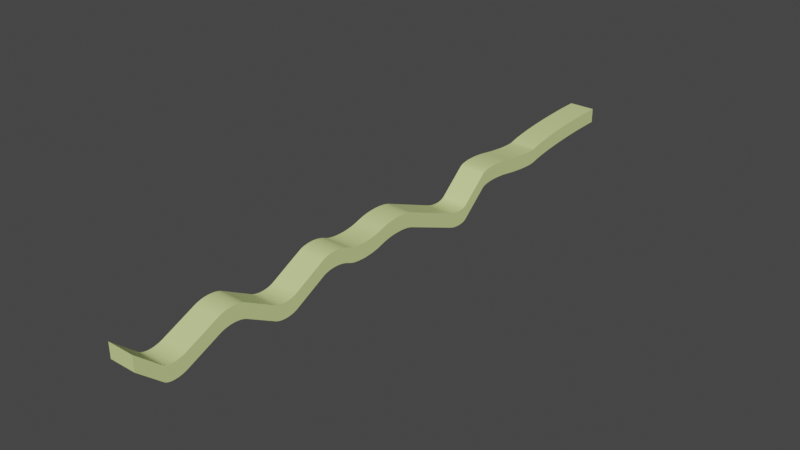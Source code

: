 # Source: TestRoad_1.blend  (saved by Blender 2.81.16; exported with 4.5.12 LTS)
import bpy
from mathutils import Matrix  # noqa: F401  (used for matrix-valued properties, if any)

bpy.ops.wm.read_factory_settings(use_empty=True)
scene = bpy.context.scene
scene.name = 'Scene'

# ---- collections
col_collection = bpy.data.collections.new('Collection'); scene.collection.children.link(col_collection)

# ---- materials (node trees are filled in below, after node groups)
mat_x = bpy.data.materials.new('Материал')
mat_x.use_transparent_shadow = False

# ---- material node trees
mat_x.use_nodes = True; mat_x.node_tree.nodes.clear()
_N = mat_x.node_tree.nodes; _L = mat_x.node_tree.links
n0 = _N.new('ShaderNodeOutputMaterial'); n0.name = 'Вывод материала'; n0.location = (300, 300)
n1 = _N.new('ShaderNodeBsdfPrincipled'); n1.name = 'Принципиальный BSDF'; n1.location = (10, 300)
n1.distribution = 'GGX'
n1.subsurface_method = 'BURLEY'
n1.inputs[0].default_value = (0.6873, 0.8, 0.3193, 1.0)
n1.inputs[3].default_value = 1.45
n1.inputs[13].default_value = 0.7308
n1.inputs[27].default_value = (0.0, 0.0, 0.0, 1.0)
n1.inputs[28].default_value = 1.0
_L.new(n1.outputs[0], n0.inputs[0])
n0.is_active_output = True

# ---- world
world_world = bpy.data.worlds.new('World'); scene.world = world_world
world_world.use_nodes = True; world_world.node_tree.nodes.clear()
_N = world_world.node_tree.nodes; _L = world_world.node_tree.links
n0 = _N.new('ShaderNodeOutputWorld'); n0.name = 'World Output'; n0.location = (300, 300)
n1 = _N.new('ShaderNodeBackground'); n1.name = 'Background'; n1.location = (10, 300)
n1.inputs[0].default_value = (0.05088, 0.05088, 0.05088, 1.0)
_L.new(n1.outputs[0], n0.inputs[0])
n0.is_active_output = True
world_world.color = (0.05088, 0.05088, 0.05088)
world_world.use_sun_shadow = False
world_world.sun_shadow_jitter_overblur = 0.0

# ---- meshes
me_x = bpy.data.meshes.new('плоскость')
me_x.from_pydata([(-1.0, -1.0, 0.0), (1.0, -1.0, 0.0), (-1.0, 1.293, -0.0255), (1.0, 1.293, -0.0255), (-1.0, 0.8774, -1.409), (-1.0, 1.293, -0.0255), (-1.0, 0.8879, -1.298), (-1.0, 0.9002, -1.189), (-1.0, 0.9141, -1.081), (-1.0, 0.9296, -0.9748), (-1.0, 0.9466, -0.8717), (-1.0, 0.965, -0.772), (-1.0, 0.9847, -0.6765), (-1.0, 1.005, -0.5856), (-1.0, 1.027, -0.5), (-1.0, 1.05, -0.4201), (-1.0, 1.073, -0.3465), (-1.0, 1.097, -0.2796), (-1.0, 1.122, -0.2198), (-1.0, 1.147, -0.1675), (-1.0, 1.172, -0.123), (-1.0, 1.197, -0.08658), (-1.0, 1.221, -0.05848), (-1.0, 1.246, -0.03886), (-1.0, 1.27, -0.02784), (1.0, 1.293, -0.0255), (1.0, 0.8774, -1.409), (1.0, 1.27, -0.02784), (1.0, 1.246, -0.03886), (1.0, 1.221, -0.05848), (1.0, 1.197, -0.08658), (1.0, 1.172, -0.123), (1.0, 1.147, -0.1675), (1.0, 1.122, -0.2198), (1.0, 1.097, -0.2796), (1.0, 1.073, -0.3465), (1.0, 1.05, -0.4201), (1.0, 1.027, -0.5), (1.0, 1.005, -0.5856), (1.0, 0.9847, -0.6765), (1.0, 0.965, -0.772), (1.0, 0.9466, -0.8717), (1.0, 0.9296, -0.9748), (1.0, 0.9141, -1.081), (1.0, 0.9002, -1.189), (1.0, 0.8879, -1.298), (1.0, 0.8774, -1.409), (1.0, 0.6993, -0.8689), (1.0, 0.8739, -1.442), (1.0, 0.8695, -1.468), (1.0, 0.8643, -1.488), (1.0, 0.8584, -1.501), (1.0, 0.8517, -1.508), (1.0, 0.8443, -1.508), (1.0, 0.8363, -1.501), (1.0, 0.8276, -1.487), (1.0, 0.8184, -1.467), (1.0, 0.8088, -1.44), (1.0, 0.7987, -1.407), (1.0, 0.7882, -1.368), (1.0, 0.7774, -1.322), (1.0, 0.7664, -1.272), (1.0, 0.7553, -1.216), (1.0, 0.744, -1.155), (1.0, 0.7327, -1.089), (1.0, 0.7214, -1.019), (1.0, 0.7102, -0.9457), (-1.0, 0.6993, -0.8689), (-1.0, 0.8774, -1.409), (-1.0, 0.7102, -0.9457), (-1.0, 0.7214, -1.019), (-1.0, 0.7327, -1.089), (-1.0, 0.744, -1.155), (-1.0, 0.7553, -1.216), (-1.0, 0.7664, -1.272), (-1.0, 0.7774, -1.322), (-1.0, 0.7882, -1.368), (-1.0, 0.7987, -1.407), (-1.0, 0.8088, -1.44), (-1.0, 0.8184, -1.467), (-1.0, 0.8276, -1.487), (-1.0, 0.8363, -1.501), (-1.0, 0.8443, -1.508), (-1.0, 0.8517, -1.508), (-1.0, 0.8584, -1.501), (-1.0, 0.8643, -1.488), (-1.0, 0.8695, -1.468), (-1.0, 0.8739, -1.442), (-1.0, 0.5496, -1.003), (-1.0, 0.6993, -0.8689), (-1.0, 0.5523, -0.9271), (-1.0, 0.5556, -0.8569), (-1.0, 0.5597, -0.7929), (-1.0, 0.5645, -0.7356), (-1.0, 0.5699, -0.6854), (-1.0, 0.5759, -0.6424), (-1.0, 0.5825, -0.607), (-1.0, 0.5897, -0.5794), (-1.0, 0.5973, -0.5598), (-1.0, 0.6054, -0.5483), (-1.0, 0.614, -0.5449), (-1.0, 0.6228, -0.5497), (-1.0, 0.6319, -0.5627), (-1.0, 0.6413, -0.5838), (-1.0, 0.6509, -0.6127), (-1.0, 0.6606, -0.6495), (-1.0, 0.6703, -0.6938), (-1.0, 0.68, -0.7453), (-1.0, 0.6897, -0.8038), (1.0, 0.6993, -0.8689), (1.0, 0.5496, -1.003), (1.0, 0.6897, -0.8038), (1.0, 0.68, -0.7453), (1.0, 0.6703, -0.6938), (1.0, 0.6606, -0.6495), (1.0, 0.6509, -0.6127), (1.0, 0.6413, -0.5838), (1.0, 0.6319, -0.5627), (1.0, 0.6228, -0.5497), (1.0, 0.614, -0.5449), (1.0, 0.6054, -0.5483), (1.0, 0.5973, -0.5598), (1.0, 0.5897, -0.5794), (1.0, 0.5825, -0.607), (1.0, 0.5759, -0.6424), (1.0, 0.5699, -0.6854), (1.0, 0.5645, -0.7356), (1.0, 0.5597, -0.7929), (1.0, 0.5556, -0.8569), (1.0, 0.5523, -0.9271), (-1.0, 0.3598, -4.434), (-1.0, 0.4505, -4.433), (-1.0, 0.3647, -4.509), (-1.0, 0.3698, -4.578), (-1.0, 0.375, -4.64), (-1.0, 0.3803, -4.694), (-1.0, 0.3856, -4.74), (-1.0, 0.391, -4.779), (-1.0, 0.3963, -4.809), (-1.0, 0.4016, -4.83), (-1.0, 0.4068, -4.843), (-1.0, 0.4119, -4.847), (-1.0, 0.4169, -4.843), (-1.0, 0.4217, -4.83), (-1.0, 0.4262, -4.808), (-1.0, 0.4306, -4.778), (-1.0, 0.4347, -4.739), (-1.0, 0.4385, -4.693), (-1.0, 0.442, -4.639), (-1.0, 0.4452, -4.577), (-1.0, 0.448, -4.508), (1.0, 0.4505, -4.433), (1.0, 0.3598, -4.434), (1.0, 0.448, -4.508), (1.0, 0.4452, -4.577), (1.0, 0.442, -4.639), (1.0, 0.4385, -4.693), (1.0, 0.4347, -4.739), (1.0, 0.4306, -4.778), (1.0, 0.4262, -4.808), (1.0, 0.4217, -4.83), (1.0, 0.4169, -4.843), (1.0, 0.4119, -4.847), (1.0, 0.4068, -4.843), (1.0, 0.4016, -4.83), (1.0, 0.3963, -4.809), (1.0, 0.391, -4.779), (1.0, 0.3856, -4.74), (1.0, 0.3803, -4.694), (1.0, 0.375, -4.64), (1.0, 0.3698, -4.578), (1.0, 0.3647, -4.509), (1.0, 0.1476, -1.001), (1.0, 0.002327, -0.9992), (1.0, 0.1425, -0.9253), (1.0, 0.1369, -0.8565), (1.0, 0.1309, -0.7947), (1.0, 0.1244, -0.7404), (1.0, 0.1176, -0.6938), (1.0, 0.1104, -0.6553), (1.0, 0.103, -0.6251), (1.0, 0.09531, -0.6033), (1.0, 0.08744, -0.5902), (1.0, 0.07943, -0.5858), (1.0, 0.07132, -0.59), (1.0, 0.06317, -0.603), (1.0, 0.05503, -0.6246), (1.0, 0.04694, -0.6546), (1.0, 0.03896, -0.693), (1.0, 0.03113, -0.7394), (1.0, 0.02351, -0.7936), (1.0, 0.01614, -0.8552), (1.0, 0.009062, -0.9239), (-1.0, 0.002327, -0.9992), (-1.0, 0.1476, -1.001), (-1.0, 0.009063, -0.9239), (-1.0, 0.01614, -0.8552), (-1.0, 0.02351, -0.7936), (-1.0, 0.03113, -0.7394), (-1.0, 0.03896, -0.693), (-1.0, 0.04694, -0.6546), (-1.0, 0.05503, -0.6246), (-1.0, 0.06317, -0.603), (-1.0, 0.07132, -0.59), (-1.0, 0.07943, -0.5858), (-1.0, 0.08744, -0.5902), (-1.0, 0.09531, -0.6033), (-1.0, 0.103, -0.6251), (-1.0, 0.1104, -0.6553), (-1.0, 0.1176, -0.6938), (-1.0, 0.1244, -0.7404), (-1.0, 0.1309, -0.7947), (-1.0, 0.1369, -0.8565), (-1.0, 0.1425, -0.9253), (1.0, -0.01653, -1.225), (1.0, -0.1592, -1.223), (1.0, -0.02325, -1.3), (1.0, -0.03031, -1.369), (1.0, -0.03764, -1.431), (1.0, -0.0452, -1.485), (1.0, -0.05296, -1.531), (1.0, -0.06086, -1.569), (1.0, -0.06885, -1.6), (1.0, -0.07688, -1.621), (1.0, -0.0849, -1.634), (1.0, -0.09287, -1.638), (1.0, -0.1007, -1.634), (1.0, -0.1084, -1.621), (1.0, -0.116, -1.599), (1.0, -0.1232, -1.569), (1.0, -0.1302, -1.53), (1.0, -0.1368, -1.484), (1.0, -0.1431, -1.429), (1.0, -0.1489, -1.368), (1.0, -0.1543, -1.299), (-1.0, -0.1592, -1.223), (-1.0, -0.01653, -1.225), (-1.0, -0.1543, -1.299), (-1.0, -0.1489, -1.368), (-1.0, -0.1431, -1.429), (-1.0, -0.1368, -1.484), (-1.0, -0.1302, -1.53), (-1.0, -0.1232, -1.569), (-1.0, -0.116, -1.599), (-1.0, -0.1084, -1.621), (-1.0, -0.1007, -1.634), (-1.0, -0.09287, -1.638), (-1.0, -0.0849, -1.634), (-1.0, -0.07688, -1.621), (-1.0, -0.06885, -1.6), (-1.0, -0.06086, -1.569), (-1.0, -0.05296, -1.531), (-1.0, -0.0452, -1.485), (-1.0, -0.03764, -1.431), (-1.0, -0.03031, -1.369), (-1.0, -0.02325, -1.3), (1.0, -0.1725, -0.9997), (1.0, -0.2796, -1.0), (1.0, -0.1773, -0.9243), (1.0, -0.1823, -0.8556), (1.0, -0.1876, -0.7939), (1.0, -0.1931, -0.7397), (1.0, -0.1988, -0.6933), (1.0, -0.2046, -0.6549), (1.0, -0.2105, -0.6248), (1.0, -0.2164, -0.6031), (1.0, -0.2224, -0.5901), (1.0, -0.2284, -0.5858), (1.0, -0.2343, -0.5902), (1.0, -0.2401, -0.6033), (1.0, -0.2459, -0.625), (1.0, -0.2514, -0.6551), (1.0, -0.2568, -0.6936), (1.0, -0.2619, -0.7401), (1.0, -0.2668, -0.7944), (1.0, -0.2714, -0.8561), (1.0, -0.2757, -0.9249), (-1.0, -0.2796, -1.0), (-1.0, -0.1725, -0.9997), (-1.0, -0.2757, -0.9249), (-1.0, -0.2714, -0.8561), (-1.0, -0.2668, -0.7944), (-1.0, -0.2619, -0.7401), (-1.0, -0.2568, -0.6936), (-1.0, -0.2514, -0.6551), (-1.0, -0.2459, -0.625), (-1.0, -0.2401, -0.6033), (-1.0, -0.2343, -0.5902), (-1.0, -0.2284, -0.5858), (-1.0, -0.2224, -0.5901), (-1.0, -0.2164, -0.6031), (-1.0, -0.2105, -0.6248), (-1.0, -0.2046, -0.6549), (-1.0, -0.1988, -0.6933), (-1.0, -0.1931, -0.7397), (-1.0, -0.1876, -0.7939), (-1.0, -0.1823, -0.8556), (-1.0, -0.1773, -0.9243), (1.0, -0.398, -3.47), (1.0, -0.491, -3.47), (1.0, -0.4019, -3.546), (1.0, -0.4061, -3.615), (1.0, -0.4105, -3.676), (1.0, -0.4151, -3.731), (1.0, -0.4198, -3.777), (1.0, -0.4247, -3.815), (1.0, -0.4297, -3.846), (1.0, -0.4348, -3.867), (1.0, -0.44, -3.88), (1.0, -0.4451, -3.885), (1.0, -0.4503, -3.88), (1.0, -0.4554, -3.867), (1.0, -0.4604, -3.846), (1.0, -0.4654, -3.815), (1.0, -0.4701, -3.777), (1.0, -0.4748, -3.73), (1.0, -0.4792, -3.676), (1.0, -0.4834, -3.614), (1.0, -0.4874, -3.546), (-1.0, -0.491, -3.47), (-1.0, -0.398, -3.47), (-1.0, -0.4874, -3.546), (-1.0, -0.4834, -3.614), (-1.0, -0.4792, -3.676), (-1.0, -0.4748, -3.73), (-1.0, -0.4701, -3.777), (-1.0, -0.4654, -3.815), (-1.0, -0.4604, -3.846), (-1.0, -0.4554, -3.867), (-1.0, -0.4503, -3.88), (-1.0, -0.4451, -3.885), (-1.0, -0.44, -3.88), (-1.0, -0.4348, -3.867), (-1.0, -0.4297, -3.846), (-1.0, -0.4247, -3.815), (-1.0, -0.4198, -3.777), (-1.0, -0.4151, -3.731), (-1.0, -0.4105, -3.676), (-1.0, -0.4061, -3.615), (-1.0, -0.4019, -3.546), (1.0, -0.6023, -1.0), (1.0, -0.704, -0.9997), (1.0, -0.606, -0.9249), (1.0, -0.6101, -0.8561), (1.0, -0.6144, -0.7944), (1.0, -0.619, -0.7401), (1.0, -0.6239, -0.6936), (1.0, -0.629, -0.6551), (1.0, -0.6342, -0.6249), (1.0, -0.6396, -0.6033), (1.0, -0.6452, -0.5902), (1.0, -0.6508, -0.5858), (1.0, -0.6564, -0.5901), (1.0, -0.6621, -0.6031), (1.0, -0.6678, -0.6248), (1.0, -0.6734, -0.6549), (1.0, -0.6789, -0.6933), (1.0, -0.6843, -0.7397), (1.0, -0.6895, -0.794), (1.0, -0.6946, -0.8556), (1.0, -0.6994, -0.9243), (-1.0, -0.704, -0.9997), (-1.0, -0.6023, -1.0), (-1.0, -0.6994, -0.9243), (-1.0, -0.6946, -0.8556), (-1.0, -0.6895, -0.794), (-1.0, -0.6843, -0.7397), (-1.0, -0.6789, -0.6933), (-1.0, -0.6734, -0.6549), (-1.0, -0.6678, -0.6248), (-1.0, -0.6621, -0.6031), (-1.0, -0.6564, -0.5901), (-1.0, -0.6508, -0.5858), (-1.0, -0.6452, -0.5902), (-1.0, -0.6396, -0.6033), (-1.0, -0.6342, -0.6249), (-1.0, -0.629, -0.6551), (-1.0, -0.6239, -0.6936), (-1.0, -0.619, -0.7401), (-1.0, -0.6144, -0.7944), (-1.0, -0.6101, -0.8561), (-1.0, -0.606, -0.9249), (-1.0, -0.9108, -3.152), (-1.0, -0.8259, -3.153), (-1.0, -0.9084, -3.227), (-1.0, -0.9057, -3.296), (-1.0, -0.9026, -3.358), (-1.0, -0.8993, -3.412), (-1.0, -0.8956, -3.459), (-1.0, -0.8918, -3.497), (-1.0, -0.8877, -3.527), (-1.0, -0.8833, -3.549), (-1.0, -0.8788, -3.562), (-1.0, -0.8742, -3.567), (-1.0, -0.8694, -3.562), (-1.0, -0.8646, -3.549), (-1.0, -0.8596, -3.528), (-1.0, -0.8547, -3.498), (-1.0, -0.8497, -3.459), (-1.0, -0.8448, -3.413), (-1.0, -0.8399, -3.359), (-1.0, -0.8351, -3.297), (-1.0, -0.8304, -3.228), (1.0, -0.8259, -3.153), (1.0, -0.9108, -3.152), (1.0, -0.8304, -3.228), (1.0, -0.8351, -3.297), (1.0, -0.8399, -3.359), (1.0, -0.8448, -3.413), (1.0, -0.8497, -3.459), (1.0, -0.8547, -3.498), (1.0, -0.8596, -3.528), (1.0, -0.8646, -3.549), (1.0, -0.8694, -3.562), (1.0, -0.8742, -3.567), (1.0, -0.8788, -3.562), (1.0, -0.8833, -3.549), (1.0, -0.8877, -3.527), (1.0, -0.8918, -3.497), (1.0, -0.8956, -3.459), (1.0, -0.8993, -3.412), (1.0, -0.9026, -3.358), (1.0, -0.9057, -3.296), (1.0, -0.9084, -3.227), (-1.0, -0.9997, -2.217), (1.0, -0.9997, -2.217), (-1.0, 1.293, -2.243), (1.0, 1.293, -2.243), (-1.0, 0.8777, -3.626), (-1.0, 1.293, -2.243), (-1.0, 0.8882, -3.516), (-1.0, 0.9005, -3.406), (-1.0, 0.9144, -3.298), (-1.0, 0.9299, -3.192), (-1.0, 0.9469, -3.089), (-1.0, 0.9653, -2.989), (-1.0, 0.9849, -2.894), (-1.0, 1.006, -2.803), (-1.0, 1.028, -2.717), (-1.0, 1.05, -2.638), (-1.0, 1.074, -2.564), (-1.0, 1.098, -2.497), (-1.0, 1.122, -2.437), (-1.0, 1.147, -2.385), (-1.0, 1.172, -2.34), (-1.0, 1.197, -2.304), (-1.0, 1.222, -2.276), (-1.0, 1.246, -2.256), (-1.0, 1.27, -2.245), (1.0, 1.293, -2.243), (1.0, 0.8777, -3.626), (1.0, 1.27, -2.245), (1.0, 1.246, -2.256), (1.0, 1.222, -2.276), (1.0, 1.197, -2.304), (1.0, 1.172, -2.34), (1.0, 1.147, -2.385), (1.0, 1.122, -2.437), (1.0, 1.098, -2.497), (1.0, 1.074, -2.564), (1.0, 1.05, -2.638), (1.0, 1.028, -2.717), (1.0, 1.006, -2.803), (1.0, 0.9849, -2.894), (1.0, 0.9653, -2.989), (1.0, 0.9469, -3.089), (1.0, 0.9299, -3.192), (1.0, 0.9144, -3.298), (1.0, 0.9005, -3.406), (1.0, 0.8882, -3.516), (1.0, 0.8777, -3.626), (1.0, 0.6995, -3.086), (1.0, 0.8741, -3.659), (1.0, 0.8698, -3.686), (1.0, 0.8646, -3.705), (1.0, 0.8586, -3.719), (1.0, 0.8519, -3.725), (1.0, 0.8446, -3.725), (1.0, 0.8365, -3.718), (1.0, 0.8279, -3.704), (1.0, 0.8187, -3.684), (1.0, 0.809, -3.657), (1.0, 0.7989, -3.624), (1.0, 0.7885, -3.585), (1.0, 0.7777, -3.54), (1.0, 0.7667, -3.489), (1.0, 0.7555, -3.433), (1.0, 0.7443, -3.372), (1.0, 0.7329, -3.306), (1.0, 0.7217, -3.237), (1.0, 0.7105, -3.163), (-1.0, 0.6995, -3.086), (-1.0, 0.8777, -3.626), (-1.0, 0.7105, -3.163), (-1.0, 0.7217, -3.237), (-1.0, 0.7329, -3.306), (-1.0, 0.7443, -3.372), (-1.0, 0.7555, -3.433), (-1.0, 0.7667, -3.489), (-1.0, 0.7777, -3.54), (-1.0, 0.7885, -3.585), (-1.0, 0.7989, -3.624), (-1.0, 0.809, -3.657), (-1.0, 0.8187, -3.684), (-1.0, 0.8279, -3.704), (-1.0, 0.8365, -3.718), (-1.0, 0.8446, -3.725), (-1.0, 0.8519, -3.725), (-1.0, 0.8586, -3.719), (-1.0, 0.8646, -3.705), (-1.0, 0.8698, -3.686), (-1.0, 0.8741, -3.659), (-1.0, 0.5499, -3.22), (-1.0, 0.6995, -3.086), (-1.0, 0.5525, -3.144), (-1.0, 0.5559, -3.074), (-1.0, 0.56, -3.01), (-1.0, 0.5647, -2.953), (-1.0, 0.5702, -2.903), (-1.0, 0.5762, -2.86), (-1.0, 0.5828, -2.824), (-1.0, 0.59, -2.797), (-1.0, 0.5976, -2.777), (-1.0, 0.6057, -2.766), (-1.0, 0.6142, -2.762), (-1.0, 0.6231, -2.767), (-1.0, 0.6322, -2.78), (-1.0, 0.6416, -2.801), (-1.0, 0.6512, -2.83), (-1.0, 0.6608, -2.867), (-1.0, 0.6706, -2.911), (-1.0, 0.6803, -2.963), (-1.0, 0.69, -3.021), (1.0, 0.6995, -3.086), (1.0, 0.5499, -3.22), (1.0, 0.69, -3.021), (1.0, 0.6803, -2.963), (1.0, 0.6706, -2.911), (1.0, 0.6608, -2.867), (1.0, 0.6512, -2.83), (1.0, 0.6416, -2.801), (1.0, 0.6322, -2.78), (1.0, 0.6231, -2.767), (1.0, 0.6142, -2.762), (1.0, 0.6057, -2.766), (1.0, 0.5976, -2.777), (1.0, 0.59, -2.797), (1.0, 0.5828, -2.824), (1.0, 0.5762, -2.86), (1.0, 0.5702, -2.903), (1.0, 0.5647, -2.953), (1.0, 0.56, -3.01), (1.0, 0.5559, -3.074), (1.0, 0.5525, -3.144), (-1.0, 0.3601, -6.652), (-1.0, 0.4507, -6.65), (-1.0, 0.365, -6.727), (-1.0, 0.3701, -6.795), (-1.0, 0.3753, -6.857), (-1.0, 0.3806, -6.911), (-1.0, 0.3859, -6.958), (-1.0, 0.3912, -6.996), (-1.0, 0.3966, -7.026), (-1.0, 0.4019, -7.048), (-1.0, 0.4071, -7.061), (-1.0, 0.4122, -7.065), (-1.0, 0.4172, -7.06), (-1.0, 0.4219, -7.047), (-1.0, 0.4265, -7.026), (-1.0, 0.4309, -6.995), (-1.0, 0.435, -6.957), (-1.0, 0.4388, -6.91), (-1.0, 0.4423, -6.856), (-1.0, 0.4454, -6.794), (-1.0, 0.4483, -6.725), (1.0, 0.4507, -6.65), (1.0, 0.3601, -6.652), (1.0, 0.4483, -6.725), (1.0, 0.4454, -6.794), (1.0, 0.4423, -6.856), (1.0, 0.4388, -6.91), (1.0, 0.435, -6.957), (1.0, 0.4309, -6.995), (1.0, 0.4265, -7.026), (1.0, 0.4219, -7.047), (1.0, 0.4172, -7.06), (1.0, 0.4122, -7.065), (1.0, 0.4071, -7.061), (1.0, 0.4019, -7.048), (1.0, 0.3966, -7.026), (1.0, 0.3912, -6.996), (1.0, 0.3859, -6.958), (1.0, 0.3806, -6.911), (1.0, 0.3753, -6.857), (1.0, 0.3701, -6.795), (1.0, 0.365, -6.727), (1.0, 0.1479, -3.218), (1.0, 0.002604, -3.217), (1.0, 0.1428, -3.143), (1.0, 0.1372, -3.074), (1.0, 0.1311, -3.012), (1.0, 0.1247, -2.958), (1.0, 0.1179, -2.911), (1.0, 0.1107, -2.873), (1.0, 0.1033, -2.843), (1.0, 0.09559, -2.821), (1.0, 0.08772, -2.808), (1.0, 0.07971, -2.803), (1.0, 0.0716, -2.807), (1.0, 0.06345, -2.82), (1.0, 0.0553, -2.842), (1.0, 0.04722, -2.872), (1.0, 0.03924, -2.91), (1.0, 0.03141, -2.957), (1.0, 0.02379, -3.011), (1.0, 0.01642, -3.073), (1.0, 0.00934, -3.141), (-1.0, 0.002604, -3.217), (-1.0, 0.1479, -3.218), (-1.0, 0.00934, -3.141), (-1.0, 0.01642, -3.073), (-1.0, 0.02379, -3.011), (-1.0, 0.03141, -2.957), (-1.0, 0.03924, -2.91), (-1.0, 0.04722, -2.872), (-1.0, 0.0553, -2.842), (-1.0, 0.06345, -2.82), (-1.0, 0.0716, -2.807), (-1.0, 0.07971, -2.803), (-1.0, 0.08772, -2.808), (-1.0, 0.09559, -2.821), (-1.0, 0.1033, -2.843), (-1.0, 0.1107, -2.873), (-1.0, 0.1179, -2.911), (-1.0, 0.1247, -2.958), (-1.0, 0.1311, -3.012), (-1.0, 0.1372, -3.074), (-1.0, 0.1428, -3.143), (1.0, -0.01625, -3.442), (1.0, -0.1589, -3.441), (1.0, -0.02298, -3.518), (1.0, -0.03003, -3.586), (1.0, -0.03736, -3.648), (1.0, -0.04493, -3.702), (1.0, -0.05268, -3.749), (1.0, -0.06058, -3.787), (1.0, -0.06857, -3.817), (1.0, -0.0766, -3.839), (1.0, -0.08463, -3.851), (1.0, -0.0926, -3.856), (1.0, -0.1005, -3.851), (1.0, -0.1082, -3.838), (1.0, -0.1157, -3.816), (1.0, -0.1229, -3.786), (1.0, -0.1299, -3.748), (1.0, -0.1365, -3.701), (1.0, -0.1428, -3.647), (1.0, -0.1486, -3.585), (1.0, -0.154, -3.516), (-1.0, -0.1589, -3.441), (-1.0, -0.01625, -3.442), (-1.0, -0.154, -3.516), (-1.0, -0.1486, -3.585), (-1.0, -0.1428, -3.647), (-1.0, -0.1365, -3.701), (-1.0, -0.1299, -3.748), (-1.0, -0.1229, -3.786), (-1.0, -0.1157, -3.816), (-1.0, -0.1082, -3.838), (-1.0, -0.1005, -3.851), (-1.0, -0.0926, -3.856), (-1.0, -0.08463, -3.851), (-1.0, -0.0766, -3.839), (-1.0, -0.06857, -3.817), (-1.0, -0.06058, -3.787), (-1.0, -0.05268, -3.749), (-1.0, -0.04493, -3.702), (-1.0, -0.03736, -3.648), (-1.0, -0.03003, -3.586), (-1.0, -0.02298, -3.518), (1.0, -0.1722, -3.217), (1.0, -0.2794, -3.218), (1.0, -0.177, -3.142), (1.0, -0.182, -3.073), (1.0, -0.1873, -3.011), (1.0, -0.1928, -2.957), (1.0, -0.1985, -2.911), (1.0, -0.2043, -2.872), (1.0, -0.2102, -2.842), (1.0, -0.2162, -2.821), (1.0, -0.2221, -2.808), (1.0, -0.2281, -2.803), (1.0, -0.234, -2.808), (1.0, -0.2399, -2.821), (1.0, -0.2456, -2.842), (1.0, -0.2511, -2.873), (1.0, -0.2565, -2.911), (1.0, -0.2616, -2.958), (1.0, -0.2665, -3.012), (1.0, -0.2711, -3.074), (1.0, -0.2754, -3.142), (-1.0, -0.2794, -3.218), (-1.0, -0.1722, -3.217), (-1.0, -0.2754, -3.142), (-1.0, -0.2711, -3.074), (-1.0, -0.2665, -3.012), (-1.0, -0.2616, -2.958), (-1.0, -0.2565, -2.911), (-1.0, -0.2511, -2.873), (-1.0, -0.2456, -2.842), (-1.0, -0.2399, -2.821), (-1.0, -0.234, -2.808), (-1.0, -0.2281, -2.803), (-1.0, -0.2221, -2.808), (-1.0, -0.2162, -2.821), (-1.0, -0.2102, -2.842), (-1.0, -0.2043, -2.872), (-1.0, -0.1985, -2.911), (-1.0, -0.1928, -2.957), (-1.0, -0.1873, -3.011), (-1.0, -0.182, -3.073), (-1.0, -0.177, -3.142), (1.0, -0.3978, -5.688), (1.0, -0.4908, -5.688), (1.0, -0.4017, -5.763), (1.0, -0.4058, -5.832), (1.0, -0.4102, -5.894), (1.0, -0.4148, -5.948), (1.0, -0.4195, -5.994), (1.0, -0.4244, -6.033), (1.0, -0.4295, -6.063), (1.0, -0.4345, -6.085), (1.0, -0.4397, -6.098), (1.0, -0.4449, -6.102), (1.0, -0.45, -6.098), (1.0, -0.4551, -6.085), (1.0, -0.4602, -6.063), (1.0, -0.4651, -6.033), (1.0, -0.4699, -5.994), (1.0, -0.4745, -5.948), (1.0, -0.4789, -5.894), (1.0, -0.4831, -5.832), (1.0, -0.4871, -5.763), (-1.0, -0.4908, -5.688), (-1.0, -0.3978, -5.688), (-1.0, -0.4871, -5.763), (-1.0, -0.4831, -5.832), (-1.0, -0.4789, -5.894), (-1.0, -0.4745, -5.948), (-1.0, -0.4699, -5.994), (-1.0, -0.4651, -6.033), (-1.0, -0.4602, -6.063), (-1.0, -0.4551, -6.085), (-1.0, -0.45, -6.098), (-1.0, -0.4449, -6.102), (-1.0, -0.4397, -6.098), (-1.0, -0.4345, -6.085), (-1.0, -0.4295, -6.063), (-1.0, -0.4244, -6.033), (-1.0, -0.4195, -5.994), (-1.0, -0.4148, -5.948), (-1.0, -0.4102, -5.894), (-1.0, -0.4058, -5.832), (-1.0, -0.4017, -5.763), (1.0, -0.602, -3.218), (1.0, -0.7037, -3.217), (1.0, -0.6058, -3.142), (1.0, -0.6098, -3.074), (1.0, -0.6141, -3.012), (1.0, -0.6187, -2.958), (1.0, -0.6236, -2.911), (1.0, -0.6287, -2.873), (1.0, -0.6339, -2.842), (1.0, -0.6393, -2.821), (1.0, -0.6449, -2.808), (1.0, -0.6505, -2.803), (1.0, -0.6562, -2.808), (1.0, -0.6618, -2.821), (1.0, -0.6675, -2.842), (1.0, -0.6731, -2.872), (1.0, -0.6786, -2.911), (1.0, -0.684, -2.957), (1.0, -0.6893, -3.011), (1.0, -0.6943, -3.073), (1.0, -0.6991, -3.142), (-1.0, -0.7037, -3.217), (-1.0, -0.602, -3.218), (-1.0, -0.6991, -3.142), (-1.0, -0.6943, -3.073), (-1.0, -0.6893, -3.011), (-1.0, -0.684, -2.957), (-1.0, -0.6786, -2.911), (-1.0, -0.6731, -2.872), (-1.0, -0.6675, -2.842), (-1.0, -0.6618, -2.821), (-1.0, -0.6562, -2.808), (-1.0, -0.6505, -2.803), (-1.0, -0.6449, -2.808), (-1.0, -0.6393, -2.821), (-1.0, -0.6339, -2.842), (-1.0, -0.6287, -2.873), (-1.0, -0.6236, -2.911), (-1.0, -0.6187, -2.958), (-1.0, -0.6141, -3.012), (-1.0, -0.6098, -3.074), (-1.0, -0.6058, -3.142), (-1.0, -0.9105, -5.369), (-1.0, -0.8256, -5.371), (-1.0, -0.9081, -5.445), (-1.0, -0.9054, -5.514), (-1.0, -0.9023, -5.575), (-1.0, -0.899, -5.63), (-1.0, -0.8954, -5.676), (-1.0, -0.8915, -5.715), (-1.0, -0.8874, -5.745), (-1.0, -0.8831, -5.767), (-1.0, -0.8786, -5.78), (-1.0, -0.8739, -5.784), (-1.0, -0.8691, -5.78), (-1.0, -0.8643, -5.767), (-1.0, -0.8593, -5.745), (-1.0, -0.8544, -5.715), (-1.0, -0.8494, -5.677), (-1.0, -0.8445, -5.63), (-1.0, -0.8396, -5.576), (-1.0, -0.8348, -5.515), (-1.0, -0.8301, -5.446), (1.0, -0.8256, -5.371), (1.0, -0.9105, -5.369), (1.0, -0.8301, -5.446), (1.0, -0.8348, -5.515), (1.0, -0.8396, -5.576), (1.0, -0.8445, -5.63), (1.0, -0.8494, -5.677), (1.0, -0.8544, -5.715), (1.0, -0.8593, -5.745), (1.0, -0.8643, -5.767), (1.0, -0.8691, -5.78), (1.0, -0.8739, -5.784), (1.0, -0.8786, -5.78), (1.0, -0.8831, -5.767), (1.0, -0.8874, -5.745), (1.0, -0.8915, -5.715), (1.0, -0.8954, -5.676), (1.0, -0.899, -5.63), (1.0, -0.9023, -5.575), (1.0, -0.9054, -5.514), (1.0, -0.9081, -5.445)], [], [(383, 361, 341, 403), (362, 319, 299, 340), (320, 277, 257, 298), (278, 235, 215, 256), (236, 193, 173, 214), (194, 130, 152, 172), (68, 4, 26, 46), (131, 88, 110, 151), (25, 27, 24, 5), (27, 28, 23, 24), (28, 29, 22, 23), (29, 30, 21, 22), (30, 31, 20, 21), (31, 32, 19, 20), (32, 33, 18, 19), (33, 34, 17, 18), (34, 35, 16, 17), (35, 36, 15, 16), (36, 37, 14, 15), (37, 38, 13, 14), (38, 39, 12, 13), (39, 40, 11, 12), (40, 41, 10, 11), (41, 42, 9, 10), (42, 43, 8, 9), (43, 44, 7, 8), (44, 45, 6, 7), (45, 26, 4, 6), (5, 2, 3, 25), (46, 48, 87, 68), (48, 49, 86, 87), (49, 50, 85, 86), (50, 51, 84, 85), (51, 52, 83, 84), (52, 53, 82, 83), (53, 54, 81, 82), (54, 55, 80, 81), (55, 56, 79, 80), (56, 57, 78, 79), (57, 58, 77, 78), (58, 59, 76, 77), (59, 60, 75, 76), (60, 61, 74, 75), (61, 62, 73, 74), (62, 63, 72, 73), (63, 64, 71, 72), (64, 65, 70, 71), (65, 66, 69, 70), (66, 47, 67, 69), (109, 111, 108, 89), (111, 112, 107, 108), (112, 113, 106, 107), (113, 114, 105, 106), (114, 115, 104, 105), (115, 116, 103, 104), (116, 117, 102, 103), (117, 118, 101, 102), (118, 119, 100, 101), (119, 120, 99, 100), (120, 121, 98, 99), (121, 122, 97, 98), (122, 123, 96, 97), (123, 124, 95, 96), (124, 125, 94, 95), (125, 126, 93, 94), (126, 127, 92, 93), (127, 128, 91, 92), (128, 129, 90, 91), (129, 110, 88, 90), (89, 67, 47, 109), (151, 153, 150, 131), (153, 154, 149, 150), (154, 155, 148, 149), (155, 156, 147, 148), (156, 157, 146, 147), (157, 158, 145, 146), (158, 159, 144, 145), (159, 160, 143, 144), (160, 161, 142, 143), (161, 162, 141, 142), (162, 163, 140, 141), (163, 164, 139, 140), (164, 165, 138, 139), (165, 166, 137, 138), (166, 167, 136, 137), (167, 168, 135, 136), (168, 169, 134, 135), (169, 170, 133, 134), (170, 171, 132, 133), (171, 152, 130, 132), (172, 174, 213, 194), (174, 175, 212, 213), (175, 176, 211, 212), (176, 177, 210, 211), (177, 178, 209, 210), (178, 179, 208, 209), (179, 180, 207, 208), (180, 181, 206, 207), (181, 182, 205, 206), (182, 183, 204, 205), (183, 184, 203, 204), (184, 185, 202, 203), (185, 186, 201, 202), (186, 187, 200, 201), (187, 188, 199, 200), (188, 189, 198, 199), (189, 190, 197, 198), (190, 191, 196, 197), (191, 192, 195, 196), (192, 173, 193, 195), (214, 216, 255, 236), (216, 217, 254, 255), (217, 218, 253, 254), (218, 219, 252, 253), (219, 220, 251, 252), (220, 221, 250, 251), (221, 222, 249, 250), (222, 223, 248, 249), (223, 224, 247, 248), (224, 225, 246, 247), (225, 226, 245, 246), (226, 227, 244, 245), (227, 228, 243, 244), (228, 229, 242, 243), (229, 230, 241, 242), (230, 231, 240, 241), (231, 232, 239, 240), (232, 233, 238, 239), (233, 234, 237, 238), (234, 215, 235, 237), (256, 258, 297, 278), (258, 259, 296, 297), (259, 260, 295, 296), (260, 261, 294, 295), (261, 262, 293, 294), (262, 263, 292, 293), (263, 264, 291, 292), (264, 265, 290, 291), (265, 266, 289, 290), (266, 267, 288, 289), (267, 268, 287, 288), (268, 269, 286, 287), (269, 270, 285, 286), (270, 271, 284, 285), (271, 272, 283, 284), (272, 273, 282, 283), (273, 274, 281, 282), (274, 275, 280, 281), (275, 276, 279, 280), (276, 257, 277, 279), (298, 300, 339, 320), (300, 301, 338, 339), (301, 302, 337, 338), (302, 303, 336, 337), (303, 304, 335, 336), (304, 305, 334, 335), (305, 306, 333, 334), (306, 307, 332, 333), (307, 308, 331, 332), (308, 309, 330, 331), (309, 310, 329, 330), (310, 311, 328, 329), (311, 312, 327, 328), (312, 313, 326, 327), (313, 314, 325, 326), (314, 315, 324, 325), (315, 316, 323, 324), (316, 317, 322, 323), (317, 318, 321, 322), (318, 299, 319, 321), (340, 342, 381, 362), (342, 343, 380, 381), (343, 344, 379, 380), (344, 345, 378, 379), (345, 346, 377, 378), (346, 347, 376, 377), (347, 348, 375, 376), (348, 349, 374, 375), (349, 350, 373, 374), (350, 351, 372, 373), (351, 352, 371, 372), (352, 353, 370, 371), (353, 354, 369, 370), (354, 355, 368, 369), (355, 356, 367, 368), (356, 357, 366, 367), (357, 358, 365, 366), (358, 359, 364, 365), (359, 360, 363, 364), (360, 341, 361, 363), (403, 405, 402, 383), (405, 406, 401, 402), (406, 407, 400, 401), (407, 408, 399, 400), (408, 409, 398, 399), (409, 410, 397, 398), (410, 411, 396, 397), (411, 412, 395, 396), (412, 413, 394, 395), (413, 414, 393, 394), (414, 415, 392, 393), (415, 416, 391, 392), (416, 417, 390, 391), (417, 418, 389, 390), (418, 419, 388, 389), (419, 420, 387, 388), (420, 421, 386, 387), (421, 422, 385, 386), (422, 423, 384, 385), (423, 404, 382, 384), (0, 382, 404, 1), (807, 827, 765, 785), (786, 764, 723, 743), (744, 722, 681, 701), (702, 680, 639, 659), (660, 638, 597, 617), (618, 596, 576, 554), (492, 470, 450, 428), (555, 575, 534, 512), (449, 429, 448, 451), (451, 448, 447, 452), (452, 447, 446, 453), (453, 446, 445, 454), (454, 445, 444, 455), (455, 444, 443, 456), (456, 443, 442, 457), (457, 442, 441, 458), (458, 441, 440, 459), (459, 440, 439, 460), (460, 439, 438, 461), (461, 438, 437, 462), (462, 437, 436, 463), (463, 436, 435, 464), (464, 435, 434, 465), (465, 434, 433, 466), (466, 433, 432, 467), (467, 432, 431, 468), (468, 431, 430, 469), (469, 430, 428, 450), (429, 449, 427, 426), (470, 492, 511, 472), (472, 511, 510, 473), (473, 510, 509, 474), (474, 509, 508, 475), (475, 508, 507, 476), (476, 507, 506, 477), (477, 506, 505, 478), (478, 505, 504, 479), (479, 504, 503, 480), (480, 503, 502, 481), (481, 502, 501, 482), (482, 501, 500, 483), (483, 500, 499, 484), (484, 499, 498, 485), (485, 498, 497, 486), (486, 497, 496, 487), (487, 496, 495, 488), (488, 495, 494, 489), (489, 494, 493, 490), (490, 493, 491, 471), (533, 513, 532, 535), (535, 532, 531, 536), (536, 531, 530, 537), (537, 530, 529, 538), (538, 529, 528, 539), (539, 528, 527, 540), (540, 527, 526, 541), (541, 526, 525, 542), (542, 525, 524, 543), (543, 524, 523, 544), (544, 523, 522, 545), (545, 522, 521, 546), (546, 521, 520, 547), (547, 520, 519, 548), (548, 519, 518, 549), (549, 518, 517, 550), (550, 517, 516, 551), (551, 516, 515, 552), (552, 515, 514, 553), (553, 514, 512, 534), (513, 533, 471, 491), (575, 555, 574, 577), (577, 574, 573, 578), (578, 573, 572, 579), (579, 572, 571, 580), (580, 571, 570, 581), (581, 570, 569, 582), (582, 569, 568, 583), (583, 568, 567, 584), (584, 567, 566, 585), (585, 566, 565, 586), (586, 565, 564, 587), (587, 564, 563, 588), (588, 563, 562, 589), (589, 562, 561, 590), (590, 561, 560, 591), (591, 560, 559, 592), (592, 559, 558, 593), (593, 558, 557, 594), (594, 557, 556, 595), (595, 556, 554, 576), (596, 618, 637, 598), (598, 637, 636, 599), (599, 636, 635, 600), (600, 635, 634, 601), (601, 634, 633, 602), (602, 633, 632, 603), (603, 632, 631, 604), (604, 631, 630, 605), (605, 630, 629, 606), (606, 629, 628, 607), (607, 628, 627, 608), (608, 627, 626, 609), (609, 626, 625, 610), (610, 625, 624, 611), (611, 624, 623, 612), (612, 623, 622, 613), (613, 622, 621, 614), (614, 621, 620, 615), (615, 620, 619, 616), (616, 619, 617, 597), (638, 660, 679, 640), (640, 679, 678, 641), (641, 678, 677, 642), (642, 677, 676, 643), (643, 676, 675, 644), (644, 675, 674, 645), (645, 674, 673, 646), (646, 673, 672, 647), (647, 672, 671, 648), (648, 671, 670, 649), (649, 670, 669, 650), (650, 669, 668, 651), (651, 668, 667, 652), (652, 667, 666, 653), (653, 666, 665, 654), (654, 665, 664, 655), (655, 664, 663, 656), (656, 663, 662, 657), (657, 662, 661, 658), (658, 661, 659, 639), (680, 702, 721, 682), (682, 721, 720, 683), (683, 720, 719, 684), (684, 719, 718, 685), (685, 718, 717, 686), (686, 717, 716, 687), (687, 716, 715, 688), (688, 715, 714, 689), (689, 714, 713, 690), (690, 713, 712, 691), (691, 712, 711, 692), (692, 711, 710, 693), (693, 710, 709, 694), (694, 709, 708, 695), (695, 708, 707, 696), (696, 707, 706, 697), (697, 706, 705, 698), (698, 705, 704, 699), (699, 704, 703, 700), (700, 703, 701, 681), (722, 744, 763, 724), (724, 763, 762, 725), (725, 762, 761, 726), (726, 761, 760, 727), (727, 760, 759, 728), (728, 759, 758, 729), (729, 758, 757, 730), (730, 757, 756, 731), (731, 756, 755, 732), (732, 755, 754, 733), (733, 754, 753, 734), (734, 753, 752, 735), (735, 752, 751, 736), (736, 751, 750, 737), (737, 750, 749, 738), (738, 749, 748, 739), (739, 748, 747, 740), (740, 747, 746, 741), (741, 746, 745, 742), (742, 745, 743, 723), (764, 786, 805, 766), (766, 805, 804, 767), (767, 804, 803, 768), (768, 803, 802, 769), (769, 802, 801, 770), (770, 801, 800, 771), (771, 800, 799, 772), (772, 799, 798, 773), (773, 798, 797, 774), (774, 797, 796, 775), (775, 796, 795, 776), (776, 795, 794, 777), (777, 794, 793, 778), (778, 793, 792, 779), (779, 792, 791, 780), (780, 791, 790, 781), (781, 790, 789, 782), (782, 789, 788, 783), (783, 788, 787, 784), (784, 787, 785, 765), (827, 807, 826, 829), (829, 826, 825, 830), (830, 825, 824, 831), (831, 824, 823, 832), (832, 823, 822, 833), (833, 822, 821, 834), (834, 821, 820, 835), (835, 820, 819, 836), (836, 819, 818, 837), (837, 818, 817, 838), (838, 817, 816, 839), (839, 816, 815, 840), (840, 815, 814, 841), (841, 814, 813, 842), (842, 813, 812, 843), (843, 812, 811, 844), (844, 811, 810, 845), (845, 810, 809, 846), (846, 809, 808, 847), (847, 808, 806, 828), (424, 425, 828, 806), (234, 233, 657, 658), (97, 96, 520, 521), (408, 407, 831, 832), (238, 237, 661, 662), (400, 399, 823, 824), (124, 123, 547, 548), (215, 234, 658, 639), (96, 95, 519, 520), (409, 408, 832, 833), (237, 235, 659, 661), (399, 398, 822, 823), (125, 124, 548, 549), (193, 236, 660, 617), (95, 94, 518, 519), (410, 409, 833, 834), (214, 173, 597, 638), (398, 397, 821, 822), (258, 256, 680, 682), (126, 125, 549, 550), (94, 93, 517, 518), (411, 410, 834, 835), (278, 297, 721, 702), (397, 396, 820, 821), (127, 126, 550, 551), (259, 258, 682, 683), (93, 92, 516, 517), (412, 411, 835, 836), (297, 296, 720, 721), (396, 395, 819, 820), (128, 127, 551, 552), (260, 259, 683, 684), (92, 91, 515, 516), (413, 412, 836, 837), (296, 295, 719, 720), (395, 394, 818, 819), (129, 128, 552, 553), (261, 260, 684, 685), (91, 90, 514, 515), (414, 413, 837, 838), (295, 294, 718, 719), (394, 393, 817, 818), (110, 129, 553, 534), (262, 261, 685, 686), (90, 88, 512, 514), (415, 414, 838, 839), (294, 293, 717, 718), (393, 392, 816, 817), (67, 89, 513, 491), (263, 262, 686, 687), (109, 47, 471, 533), (416, 415, 839, 840), (293, 292, 716, 717), (153, 151, 575, 577), (392, 391, 815, 816), (264, 263, 687, 688), (131, 150, 574, 555), (417, 416, 840, 841), (292, 291, 715, 716), (391, 390, 814, 815), (154, 153, 577, 578), (265, 264, 688, 689), (150, 149, 573, 574), (418, 417, 841, 842), (291, 290, 714, 715), (390, 389, 813, 814), (155, 154, 578, 579), (266, 265, 689, 690), (149, 148, 572, 573), (419, 418, 842, 843), (290, 289, 713, 714), (389, 388, 812, 813), (156, 155, 579, 580), (267, 266, 690, 691), (148, 147, 571, 572), (420, 419, 843, 844), (289, 288, 712, 713), (388, 387, 811, 812), (157, 156, 580, 581), (268, 267, 691, 692), (147, 146, 570, 571), (421, 420, 844, 845), (288, 287, 711, 712), (0, 1, 425, 424), (387, 386, 810, 811), (158, 157, 581, 582), (3, 2, 426, 427), (269, 268, 692, 693), (146, 145, 569, 570), (27, 25, 449, 451), (422, 421, 845, 846), (287, 286, 710, 711), (386, 385, 809, 810), (159, 158, 582, 583), (5, 24, 448, 429), (270, 269, 693, 694), (145, 144, 568, 569), (423, 422, 846, 847), (286, 285, 709, 710), (28, 27, 451, 452), (385, 384, 808, 809), (160, 159, 583, 584), (24, 23, 447, 448), (271, 270, 694, 695), (144, 143, 567, 568), (404, 423, 847, 828), (285, 284, 708, 709), (29, 28, 452, 453), (384, 382, 806, 808), (161, 160, 584, 585), (23, 22, 446, 447), (272, 271, 695, 696), (143, 142, 566, 567), (382, 0, 424, 806), (284, 283, 707, 708), (30, 29, 453, 454), (1, 404, 828, 425), (162, 161, 585, 586), (22, 21, 445, 446), (361, 383, 807, 785), (273, 272, 696, 697), (142, 141, 565, 566), (403, 341, 765, 827), (283, 282, 706, 707), (31, 30, 454, 455), (163, 162, 586, 587), (21, 20, 444, 445), (274, 273, 697, 698), (141, 140, 564, 565), (282, 281, 705, 706), (32, 31, 455, 456), (164, 163, 587, 588), (20, 19, 443, 444), (275, 274, 698, 699), (140, 139, 563, 564), (281, 280, 704, 705), (33, 32, 456, 457), (165, 164, 588, 589), (19, 18, 442, 443), (276, 275, 699, 700), (139, 138, 562, 563), (280, 279, 703, 704), (34, 33, 457, 458), (166, 165, 589, 590), (18, 17, 441, 442), (257, 276, 700, 681), (138, 137, 561, 562), (279, 277, 701, 703), (35, 34, 458, 459), (167, 166, 590, 591), (17, 16, 440, 441), (235, 278, 702, 659), (137, 136, 560, 561), (256, 215, 639, 680), (36, 35, 459, 460), (300, 298, 722, 724), (168, 167, 591, 592), (16, 15, 439, 440), (136, 135, 559, 560), (320, 339, 763, 744), (37, 36, 460, 461), (169, 168, 592, 593), (15, 14, 438, 439), (301, 300, 724, 725), (135, 134, 558, 559), (339, 338, 762, 763), (38, 37, 461, 462), (170, 169, 593, 594), (14, 13, 437, 438), (302, 301, 725, 726), (134, 133, 557, 558), (338, 337, 761, 762), (39, 38, 462, 463), (171, 170, 594, 595), (13, 12, 436, 437), (303, 302, 726, 727), (133, 132, 556, 557), (337, 336, 760, 761), (40, 39, 463, 464), (152, 171, 595, 576), (12, 11, 435, 436), (304, 303, 727, 728), (132, 130, 554, 556), (336, 335, 759, 760), (41, 40, 464, 465), (88, 131, 555, 512), (11, 10, 434, 435), (305, 304, 728, 729), (151, 110, 534, 575), (335, 334, 758, 759), (174, 172, 596, 598), (42, 41, 465, 466), (10, 9, 433, 434), (306, 305, 729, 730), (194, 213, 637, 618), (334, 333, 757, 758), (43, 42, 466, 467), (175, 174, 598, 599), (9, 8, 432, 433), (307, 306, 730, 731), (213, 212, 636, 637), (333, 332, 756, 757), (44, 43, 467, 468), (176, 175, 599, 600), (8, 7, 431, 432), (308, 307, 731, 732), (212, 211, 635, 636), (332, 331, 755, 756), (45, 44, 468, 469), (177, 176, 600, 601), (7, 6, 430, 431), (309, 308, 732, 733), (211, 210, 634, 635), (331, 330, 754, 755), (26, 45, 469, 450), (178, 177, 601, 602), (6, 4, 428, 430), (310, 309, 733, 734), (210, 209, 633, 634), (330, 329, 753, 754), (2, 5, 429, 426), (179, 178, 602, 603), (25, 3, 427, 449), (311, 310, 734, 735), (209, 208, 632, 633), (48, 46, 470, 472), (329, 328, 752, 753), (180, 179, 603, 604), (68, 87, 511, 492), (312, 311, 735, 736), (208, 207, 631, 632), (328, 327, 751, 752), (49, 48, 472, 473), (181, 180, 604, 605), (87, 86, 510, 511), (313, 312, 736, 737), (207, 206, 630, 631), (327, 326, 750, 751), (50, 49, 473, 474), (182, 181, 605, 606), (86, 85, 509, 510), (314, 313, 737, 738), (206, 205, 629, 630), (326, 325, 749, 750), (51, 50, 474, 475), (183, 182, 606, 607), (85, 84, 508, 509), (315, 314, 738, 739), (205, 204, 628, 629), (325, 324, 748, 749), (52, 51, 475, 476), (184, 183, 607, 608), (84, 83, 507, 508), (316, 315, 739, 740), (204, 203, 627, 628), (324, 323, 747, 748), (53, 52, 476, 477), (185, 184, 608, 609), (83, 82, 506, 507), (317, 316, 740, 741), (203, 202, 626, 627), (323, 322, 746, 747), (54, 53, 477, 478), (186, 185, 609, 610), (82, 81, 505, 506), (318, 317, 741, 742), (202, 201, 625, 626), (322, 321, 745, 746), (55, 54, 478, 479), (187, 186, 610, 611), (81, 80, 504, 505), (299, 318, 742, 723), (201, 200, 624, 625), (321, 319, 743, 745), (56, 55, 479, 480), (188, 187, 611, 612), (80, 79, 503, 504), (277, 320, 744, 701), (200, 199, 623, 624), (298, 257, 681, 722), (57, 56, 480, 481), (342, 340, 764, 766), (189, 188, 612, 613), (79, 78, 502, 503), (199, 198, 622, 623), (362, 381, 805, 786), (58, 57, 481, 482), (190, 189, 613, 614), (78, 77, 501, 502), (343, 342, 766, 767), (198, 197, 621, 622), (381, 380, 804, 805), (59, 58, 482, 483), (191, 190, 614, 615), (77, 76, 500, 501), (344, 343, 767, 768), (197, 196, 620, 621), (380, 379, 803, 804), (60, 59, 483, 484), (192, 191, 615, 616), (76, 75, 499, 500), (345, 344, 768, 769), (196, 195, 619, 620), (379, 378, 802, 803), (61, 60, 484, 485), (173, 192, 616, 597), (75, 74, 498, 499), (346, 345, 769, 770), (195, 193, 617, 619), (378, 377, 801, 802), (62, 61, 485, 486), (130, 194, 618, 554), (74, 73, 497, 498), (347, 346, 770, 771), (172, 152, 576, 596), (377, 376, 800, 801), (216, 214, 638, 640), (63, 62, 486, 487), (73, 72, 496, 497), (348, 347, 771, 772), (236, 255, 679, 660), (376, 375, 799, 800), (64, 63, 487, 488), (217, 216, 640, 641), (72, 71, 495, 496), (349, 348, 772, 773), (255, 254, 678, 679), (375, 374, 798, 799), (65, 64, 488, 489), (218, 217, 641, 642), (71, 70, 494, 495), (350, 349, 773, 774), (254, 253, 677, 678), (374, 373, 797, 798), (66, 65, 489, 490), (219, 218, 642, 643), (70, 69, 493, 494), (351, 350, 774, 775), (253, 252, 676, 677), (373, 372, 796, 797), (47, 66, 490, 471), (220, 219, 643, 644), (69, 67, 491, 493), (352, 351, 775, 776), (252, 251, 675, 676), (372, 371, 795, 796), (4, 68, 492, 428), (221, 220, 644, 645), (46, 26, 450, 470), (353, 352, 776, 777), (251, 250, 674, 675), (111, 109, 533, 535), (371, 370, 794, 795), (222, 221, 645, 646), (89, 108, 532, 513), (354, 353, 777, 778), (250, 249, 673, 674), (370, 369, 793, 794), (112, 111, 535, 536), (223, 222, 646, 647), (108, 107, 531, 532), (355, 354, 778, 779), (249, 248, 672, 673), (369, 368, 792, 793), (113, 112, 536, 537), (224, 223, 647, 648), (107, 106, 530, 531), (356, 355, 779, 780), (248, 247, 671, 672), (368, 367, 791, 792), (114, 113, 537, 538), (225, 224, 648, 649), (106, 105, 529, 530), (357, 356, 780, 781), (247, 246, 670, 671), (367, 366, 790, 791), (115, 114, 538, 539), (226, 225, 649, 650), (105, 104, 528, 529), (358, 357, 781, 782), (246, 245, 669, 670), (366, 365, 789, 790), (116, 115, 539, 540), (227, 226, 650, 651), (104, 103, 527, 528), (359, 358, 782, 783), (245, 244, 668, 669), (365, 364, 788, 789), (117, 116, 540, 541), (228, 227, 651, 652), (103, 102, 526, 527), (360, 359, 783, 784), (244, 243, 667, 668), (364, 363, 787, 788), (118, 117, 541, 542), (229, 228, 652, 653), (102, 101, 525, 526), (341, 360, 784, 765), (243, 242, 666, 667), (363, 361, 785, 787), (119, 118, 542, 543), (230, 229, 653, 654), (101, 100, 524, 525), (319, 362, 786, 743), (242, 241, 665, 666), (340, 299, 723, 764), (120, 119, 543, 544), (405, 403, 827, 829), (231, 230, 654, 655), (100, 99, 523, 524), (241, 240, 664, 665), (383, 402, 826, 807), (121, 120, 544, 545), (232, 231, 655, 656), (99, 98, 522, 523), (406, 405, 829, 830), (240, 239, 663, 664), (402, 401, 825, 826), (122, 121, 545, 546), (233, 232, 656, 657), (98, 97, 521, 522), (407, 406, 830, 831), (239, 238, 662, 663), (401, 400, 824, 825), (123, 122, 546, 547)])
_uv = me_x.uv_layers.new(name='UVКарта')
_uv.uv.foreach_set('vector', [0.0, 0.08705, 0.0, 0.148, 1.0, 0.148, 1.0, 0.08705, 0.0, 0.1988, 0.0, 0.2545, 1.0, 0.2545, 1.0, 0.1988, 0.0, 0.301, 0.0, 0.3602, 1.0, 0.3602, 1.0, 0.301, 0.0, 0.4138, 0.0, 0.4204, 1.0, 0.4204, 1.0, 0.4138, 0.0, 0.4917, 0.0, 0.5012, 1.0, 0.5012, 1.0, 0.4917, 0.0, 0.5738, 0.0, 0.6799, 1.0, 0.6799, 1.0, 0.5738, 0.0, 0.9387, 0.0, 0.9387, 1.0, 0.9387, 1.0, 0.9387, 0.0, 0.7252, 0.0, 0.7748, 1.0, 0.7748, 1.0, 0.7252, 1.0, 1.0, 1.0, 1.0, 0.0, 1.0, 0.0, 1.0, 1.0, 1.0, 1.0, 1.0, 0.0, 1.0, 0.0, 1.0, 1.0, 1.0, 1.0, 1.0, 0.0, 1.0, 0.0, 1.0, 1.0, 1.0, 1.0, 1.0, 0.0, 1.0, 0.0, 1.0, 1.0, 1.0, 1.0, 1.0, 0.0, 1.0, 0.0, 1.0, 1.0, 1.0, 1.0, 1.0, 0.0, 1.0, 0.0, 1.0, 1.0, 1.0, 1.0, 1.0, 0.0, 1.0, 0.0, 1.0, 1.0, 1.0, 1.0, 1.0, 0.0, 1.0, 0.0, 1.0, 1.0, 1.0, 1.0, 1.0, 0.0, 1.0, 0.0, 1.0, 1.0, 1.0, 1.0, 1.0, 0.0, 1.0, 0.0, 1.0, 1.0, 1.0, 1.0, 0.9785, 0.0, 0.9785, 0.0, 1.0, 1.0, 0.9785, 1.0, 0.9747, 0.0, 0.9747, 0.0, 0.9785, 1.0, 0.9747, 1.0, 0.9707, 0.0, 0.9707, 0.0, 0.9747, 1.0, 0.9707, 1.0, 0.9665, 0.0, 0.9665, 0.0, 0.9707, 1.0, 0.9665, 1.0, 0.9622, 0.0, 0.9622, 0.0, 0.9665, 1.0, 0.9622, 1.0, 0.9576, 0.0, 0.9576, 0.0, 0.9622, 1.0, 0.9576, 1.0, 0.953, 0.0, 0.953, 0.0, 0.9576, 1.0, 0.953, 1.0, 0.9483, 0.0, 0.9483, 0.0, 0.953, 1.0, 0.9483, 1.0, 0.9435, 0.0, 0.9435, 0.0, 0.9483, 1.0, 0.9435, 1.0, 0.9387, 0.0, 0.9387, 0.0, 0.9435, 0.0, 1.0, 0.0, 1.0, 1.0, 1.0, 1.0, 1.0, 1.0, 0.9387, 1.0, 0.9373, 0.0, 0.9373, 0.0, 0.9387, 1.0, 0.9373, 1.0, 0.9361, 0.0, 0.9361, 0.0, 0.9373, 1.0, 0.9361, 1.0, 0.9352, 0.0, 0.9352, 0.0, 0.9361, 1.0, 0.9352, 1.0, 0.9346, 0.0, 0.9346, 0.0, 0.9352, 1.0, 0.9346, 1.0, 0.9343, 0.0, 0.9343, 0.0, 0.9346, 1.0, 0.9343, 1.0, 0.9343, 0.0, 0.9343, 0.0, 0.9343, 1.0, 0.9343, 1.0, 0.9346, 0.0, 0.9346, 0.0, 0.9343, 1.0, 0.9346, 1.0, 0.9351, 0.0, 0.9351, 0.0, 0.9346, 1.0, 0.9351, 1.0, 0.936, 0.0, 0.936, 0.0, 0.9351, 1.0, 0.936, 1.0, 0.9188, 0.0, 0.9188, 0.0, 0.936, 1.0, 0.9188, 1.0, 0.8872, 0.0, 0.8872, 0.0, 0.9188, 1.0, 0.8872, 1.0, 0.8844, 0.0, 0.8844, 0.0, 0.8872, 1.0, 0.8844, 1.0, 0.8813, 0.0, 0.8813, 0.0, 0.8844, 1.0, 0.8813, 1.0, 0.8777, 0.0, 0.8777, 0.0, 0.8813, 1.0, 0.8777, 1.0, 0.8738, 0.0, 0.8738, 0.0, 0.8777, 1.0, 0.8738, 1.0, 0.8695, 0.0, 0.8695, 0.0, 0.8738, 1.0, 0.8695, 1.0, 0.8649, 0.0, 0.8649, 0.0, 0.8695, 1.0, 0.8649, 1.0, 0.8601, 0.0, 0.8601, 0.0, 0.8649, 1.0, 0.8601, 1.0, 0.855, 0.0, 0.855, 0.0, 0.8601, 1.0, 0.855, 1.0, 0.8496, 0.0, 0.8496, 0.0, 0.855, 1.0, 0.8496, 1.0, 0.8451, 0.0, 0.8451, 0.0, 0.8496, 1.0, 0.8451, 1.0, 0.841, 0.0, 0.841, 0.0, 0.8451, 1.0, 0.841, 1.0, 0.8374, 0.0, 0.8374, 0.0, 0.841, 1.0, 0.8374, 1.0, 0.8343, 0.0, 0.8343, 0.0, 0.8374, 1.0, 0.8343, 1.0, 0.8317, 0.0, 0.8317, 0.0, 0.8343, 1.0, 0.8317, 1.0, 0.8297, 0.0, 0.8297, 0.0, 0.8317, 1.0, 0.8297, 1.0, 0.8281, 0.0, 0.8281, 0.0, 0.8297, 1.0, 0.8281, 1.0, 0.8272, 0.0, 0.8272, 0.0, 0.8281, 1.0, 0.8272, 1.0, 0.8268, 0.0, 0.8268, 0.0, 0.8272, 1.0, 0.8268, 1.0, 0.7893, 0.0, 0.7893, 0.0, 0.8268, 1.0, 0.7893, 1.0, 0.7812, 0.0, 0.7812, 0.0, 0.7893, 1.0, 0.7812, 1.0, 0.7809, 0.0, 0.7809, 0.0, 0.7812, 1.0, 0.7809, 1.0, 0.7805, 0.0, 0.7805, 0.0, 0.7809, 1.0, 0.7805, 1.0, 0.78, 0.0, 0.78, 0.0, 0.7805, 1.0, 0.78, 1.0, 0.7794, 0.0, 0.7794, 0.0, 0.78, 1.0, 0.7794, 1.0, 0.7787, 0.0, 0.7787, 0.0, 0.7794, 1.0, 0.7787, 1.0, 0.7778, 0.0, 0.7778, 0.0, 0.7787, 1.0, 0.7778, 1.0, 0.7769, 0.0, 0.7769, 0.0, 0.7778, 1.0, 0.7769, 1.0, 0.7759, 0.0, 0.7759, 0.0, 0.7769, 1.0, 0.7759, 1.0, 0.7748, 0.0, 0.7748, 0.0, 0.7759, 0.0, 0.8496, 0.0, 0.8496, 1.0, 0.8496, 1.0, 0.8496, 1.0, 0.7252, 1.0, 0.7241, 0.0, 0.7241, 0.0, 0.7252, 1.0, 0.7241, 1.0, 0.7231, 0.0, 0.7231, 0.0, 0.7241, 1.0, 0.7231, 1.0, 0.7223, 0.0, 0.7223, 0.0, 0.7231, 1.0, 0.7223, 1.0, 0.7215, 0.0, 0.7215, 0.0, 0.7223, 1.0, 0.7215, 1.0, 0.7208, 0.0, 0.7208, 0.0, 0.7215, 1.0, 0.7208, 1.0, 0.7202, 0.0, 0.7202, 0.0, 0.7208, 1.0, 0.7202, 1.0, 0.7198, 0.0, 0.7198, 0.0, 0.7202, 1.0, 0.7198, 1.0, 0.7195, 0.0, 0.7195, 0.0, 0.7198, 1.0, 0.7195, 1.0, 0.7193, 0.0, 0.7193, 0.0, 0.7195, 1.0, 0.7193, 1.0, 0.7108, 0.0, 0.7108, 0.0, 0.7193, 1.0, 0.7108, 1.0, 0.6926, 0.0, 0.6926, 0.0, 0.7108, 1.0, 0.6926, 1.0, 0.6922, 0.0, 0.6922, 0.0, 0.6926, 1.0, 0.6922, 1.0, 0.6915, 0.0, 0.6915, 0.0, 0.6922, 1.0, 0.6915, 1.0, 0.6906, 0.0, 0.6906, 0.0, 0.6915, 1.0, 0.6906, 1.0, 0.6894, 0.0, 0.6894, 0.0, 0.6906, 1.0, 0.6894, 1.0, 0.6879, 0.0, 0.6879, 0.0, 0.6894, 1.0, 0.6879, 1.0, 0.6862, 0.0, 0.6862, 0.0, 0.6879, 1.0, 0.6862, 1.0, 0.6843, 0.0, 0.6843, 0.0, 0.6862, 1.0, 0.6843, 1.0, 0.6822, 0.0, 0.6822, 0.0, 0.6843, 1.0, 0.6822, 1.0, 0.6799, 0.0, 0.6799, 0.0, 0.6822, 1.0, 0.5738, 1.0, 0.5715, 0.0, 0.5715, 0.0, 0.5738, 1.0, 0.5715, 1.0, 0.5693, 0.0, 0.5693, 0.0, 0.5715, 1.0, 0.5693, 1.0, 0.5674, 0.0, 0.5674, 0.0, 0.5693, 1.0, 0.5674, 1.0, 0.5657, 0.0, 0.5657, 0.0, 0.5674, 1.0, 0.5657, 1.0, 0.5643, 0.0, 0.5643, 0.0, 0.5657, 1.0, 0.5643, 1.0, 0.5631, 0.0, 0.5631, 0.0, 0.5643, 1.0, 0.5631, 1.0, 0.5621, 0.0, 0.5621, 0.0, 0.5631, 1.0, 0.5621, 1.0, 0.5615, 0.0, 0.5615, 0.0, 0.5621, 1.0, 0.5615, 1.0, 0.561, 0.0, 0.561, 0.0, 0.5615, 1.0, 0.561, 1.0, 0.5429, 0.0, 0.5429, 0.0, 0.561, 1.0, 0.5429, 1.0, 0.5184, 0.0, 0.5184, 0.0, 0.5429, 1.0, 0.5184, 1.0, 0.5178, 0.0, 0.5178, 0.0, 0.5184, 1.0, 0.5178, 1.0, 0.5169, 0.0, 0.5169, 0.0, 0.5178, 1.0, 0.5169, 1.0, 0.5156, 0.0, 0.5156, 0.0, 0.5169, 1.0, 0.5156, 1.0, 0.514, 0.0, 0.514, 0.0, 0.5156, 1.0, 0.514, 1.0, 0.512, 0.0, 0.512, 0.0, 0.514, 1.0, 0.512, 1.0, 0.5098, 0.0, 0.5098, 0.0, 0.512, 1.0, 0.5098, 1.0, 0.5072, 0.0, 0.5072, 0.0, 0.5098, 1.0, 0.5072, 1.0, 0.5043, 0.0, 0.5043, 0.0, 0.5072, 1.0, 0.5043, 1.0, 0.5012, 0.0, 0.5012, 0.0, 0.5043, 1.0, 0.4917, 1.0, 0.4886, 0.0, 0.4886, 0.0, 0.4917, 1.0, 0.4886, 1.0, 0.4857, 0.0, 0.4857, 0.0, 0.4886, 1.0, 0.4857, 1.0, 0.4831, 0.0, 0.4831, 0.0, 0.4857, 1.0, 0.4831, 1.0, 0.4809, 0.0, 0.4809, 0.0, 0.4831, 1.0, 0.4809, 1.0, 0.4789, 0.0, 0.4789, 0.0, 0.4809, 1.0, 0.4789, 1.0, 0.4773, 0.0, 0.4773, 0.0, 0.4789, 1.0, 0.4773, 1.0, 0.476, 0.0, 0.476, 0.0, 0.4773, 1.0, 0.476, 1.0, 0.4751, 0.0, 0.4751, 0.0, 0.476, 1.0, 0.4751, 1.0, 0.4745, 0.0, 0.4745, 0.0, 0.4751, 1.0, 0.4745, 1.0, 0.45, 0.0, 0.45, 0.0, 0.4745, 1.0, 0.45, 1.0, 0.4326, 0.0, 0.4326, 0.0, 0.45, 1.0, 0.4326, 1.0, 0.4322, 0.0, 0.4322, 0.0, 0.4326, 1.0, 0.4322, 1.0, 0.4316, 0.0, 0.4316, 0.0, 0.4322, 1.0, 0.4316, 1.0, 0.4306, 0.0, 0.4306, 0.0, 0.4316, 1.0, 0.4306, 1.0, 0.4295, 0.0, 0.4295, 0.0, 0.4306, 1.0, 0.4295, 1.0, 0.4281, 0.0, 0.4281, 0.0, 0.4295, 1.0, 0.4281, 1.0, 0.4265, 0.0, 0.4265, 0.0, 0.4281, 1.0, 0.4265, 1.0, 0.4247, 0.0, 0.4247, 0.0, 0.4265, 1.0, 0.4247, 1.0, 0.4226, 0.0, 0.4226, 0.0, 0.4247, 1.0, 0.4226, 1.0, 0.4204, 0.0, 0.4204, 0.0, 0.4226, 1.0, 0.4138, 1.0, 0.4115, 0.0, 0.4115, 0.0, 0.4138, 1.0, 0.4115, 1.0, 0.4095, 0.0, 0.4095, 0.0, 0.4115, 1.0, 0.4095, 1.0, 0.4077, 0.0, 0.4077, 0.0, 0.4095, 1.0, 0.4077, 1.0, 0.4061, 0.0, 0.4061, 0.0, 0.4077, 1.0, 0.4061, 1.0, 0.4047, 0.0, 0.4047, 0.0, 0.4061, 1.0, 0.4047, 1.0, 0.4035, 0.0, 0.4035, 0.0, 0.4047, 1.0, 0.4035, 1.0, 0.4026, 0.0, 0.4026, 0.0, 0.4035, 1.0, 0.4026, 1.0, 0.402, 0.0, 0.402, 0.0, 0.4026, 1.0, 0.402, 1.0, 0.4016, 0.0, 0.4016, 0.0, 0.402, 1.0, 0.4016, 1.0, 0.3842, 0.0, 0.3842, 0.0, 0.4016, 1.0, 0.3842, 1.0, 0.37, 0.0, 0.37, 0.0, 0.3842, 1.0, 0.37, 1.0, 0.3697, 0.0, 0.3697, 0.0, 0.37, 1.0, 0.3697, 1.0, 0.3692, 0.0, 0.3692, 0.0, 0.3697, 1.0, 0.3692, 1.0, 0.3685, 0.0, 0.3685, 0.0, 0.3692, 1.0, 0.3685, 1.0, 0.3675, 0.0, 0.3675, 0.0, 0.3685, 1.0, 0.3675, 1.0, 0.3664, 0.0, 0.3664, 0.0, 0.3675, 1.0, 0.3664, 1.0, 0.3651, 0.0, 0.3651, 0.0, 0.3664, 1.0, 0.3651, 1.0, 0.3636, 0.0, 0.3636, 0.0, 0.3651, 1.0, 0.3636, 1.0, 0.362, 0.0, 0.362, 0.0, 0.3636, 1.0, 0.362, 1.0, 0.3602, 0.0, 0.3602, 0.0, 0.362, 1.0, 0.301, 1.0, 0.2992, 0.0, 0.2992, 0.0, 0.301, 1.0, 0.2992, 1.0, 0.2975, 0.0, 0.2975, 0.0, 0.2992, 1.0, 0.2975, 1.0, 0.296, 0.0, 0.296, 0.0, 0.2975, 1.0, 0.296, 1.0, 0.2947, 0.0, 0.2947, 0.0, 0.296, 1.0, 0.2947, 1.0, 0.2936, 0.0, 0.2936, 0.0, 0.2947, 1.0, 0.2936, 1.0, 0.2927, 0.0, 0.2927, 0.0, 0.2936, 1.0, 0.2927, 1.0, 0.292, 0.0, 0.292, 0.0, 0.2927, 1.0, 0.292, 1.0, 0.2914, 0.0, 0.2914, 0.0, 0.292, 1.0, 0.2914, 1.0, 0.2911, 0.0, 0.2911, 0.0, 0.2914, 1.0, 0.2911, 1.0, 0.277, 0.0, 0.277, 0.0, 0.2911, 1.0, 0.277, 1.0, 0.2637, 0.0, 0.2637, 0.0, 0.277, 1.0, 0.2637, 1.0, 0.2634, 0.0, 0.2634, 0.0, 0.2637, 1.0, 0.2634, 1.0, 0.2629, 0.0, 0.2629, 0.0, 0.2634, 1.0, 0.2629, 1.0, 0.2623, 0.0, 0.2623, 0.0, 0.2629, 1.0, 0.2623, 1.0, 0.2614, 0.0, 0.2614, 0.0, 0.2623, 1.0, 0.2614, 1.0, 0.2603, 0.0, 0.2603, 0.0, 0.2614, 1.0, 0.2603, 1.0, 0.2591, 0.0, 0.2591, 0.0, 0.2603, 1.0, 0.2591, 1.0, 0.2577, 0.0, 0.2577, 0.0, 0.2591, 1.0, 0.2577, 1.0, 0.2562, 0.0, 0.2562, 0.0, 0.2577, 1.0, 0.2562, 1.0, 0.2545, 0.0, 0.2545, 0.0, 0.2562, 1.0, 0.1988, 1.0, 0.1971, 0.0, 0.1971, 0.0, 0.1988, 1.0, 0.1971, 1.0, 0.1956, 0.0, 0.1956, 0.0, 0.1971, 1.0, 0.1956, 1.0, 0.1942, 0.0, 0.1942, 0.0, 0.1956, 1.0, 0.1942, 1.0, 0.193, 0.0, 0.193, 0.0, 0.1942, 1.0, 0.193, 1.0, 0.1919, 0.0, 0.1919, 0.0, 0.193, 1.0, 0.1919, 1.0, 0.1911, 0.0, 0.1911, 0.0, 0.1919, 1.0, 0.1911, 1.0, 0.1904, 0.0, 0.1904, 0.0, 0.1911, 1.0, 0.1904, 1.0, 0.1899, 0.0, 0.1899, 0.0, 0.1904, 1.0, 0.1899, 1.0, 0.1896, 0.0, 0.1896, 0.0, 0.1899, 1.0, 0.1896, 1.0, 0.1763, 0.0, 0.1763, 0.0, 0.1896, 1.0, 0.1763, 1.0, 0.1596, 0.0, 0.1596, 0.0, 0.1763, 1.0, 0.1596, 1.0, 0.1593, 0.0, 0.1593, 0.0, 0.1596, 1.0, 0.1593, 1.0, 0.1586, 0.0, 0.1586, 0.0, 0.1593, 1.0, 0.1586, 1.0, 0.1578, 0.0, 0.1578, 0.0, 0.1586, 1.0, 0.1578, 1.0, 0.1567, 0.0, 0.1567, 0.0, 0.1578, 1.0, 0.1567, 1.0, 0.1554, 0.0, 0.1554, 0.0, 0.1567, 1.0, 0.1554, 1.0, 0.1538, 0.0, 0.1538, 0.0, 0.1554, 1.0, 0.1538, 1.0, 0.1521, 0.0, 0.1521, 0.0, 0.1538, 1.0, 0.1521, 1.0, 0.1501, 0.0, 0.1501, 0.0, 0.1521, 1.0, 0.1501, 1.0, 0.148, 0.0, 0.148, 0.0, 0.1501, 1.0, 0.08705, 1.0, 0.08492, 0.0, 0.08492, 0.0, 0.08705, 1.0, 0.08492, 1.0, 0.08298, 0.0, 0.08298, 0.0, 0.08492, 1.0, 0.08298, 1.0, 0.08123, 0.0, 0.08123, 0.0, 0.08298, 1.0, 0.08123, 1.0, 0.07969, 0.0, 0.07969, 0.0, 0.08123, 1.0, 0.07969, 1.0, 0.07837, 0.0, 0.07837, 0.0, 0.07969, 1.0, 0.07837, 1.0, 0.07728, 0.0, 0.07728, 0.0, 0.07837, 1.0, 0.07728, 1.0, 0.07643, 0.0, 0.07643, 0.0, 0.07728, 1.0, 0.07643, 1.0, 0.07581, 0.0, 0.07581, 0.0, 0.07643, 1.0, 0.07581, 1.0, 0.07544, 0.0, 0.07544, 0.0, 0.07581, 1.0, 0.07544, 1.0, 0.05877, 0.0, 0.05877, 0.0, 0.07544, 1.0, 0.05877, 1.0, 0.05042, 0.0, 0.05042, 0.0, 0.05877, 1.0, 0.05042, 1.0, 0.05024, 0.0, 0.05024, 0.0, 0.05042, 1.0, 0.05024, 1.0, 0.04993, 0.0, 0.04993, 0.0, 0.05024, 1.0, 0.04993, 1.0, 0.0495, 0.0, 0.0495, 0.0, 0.04993, 1.0, 0.0495, 1.0, 0.04895, 0.0, 0.04895, 0.0, 0.0495, 1.0, 0.04895, 1.0, 0.04829, 0.0, 0.04829, 0.0, 0.04895, 1.0, 0.04829, 1.0, 0.04752, 0.0, 0.04752, 0.0, 0.04829, 1.0, 0.04752, 1.0, 0.04665, 0.0, 0.04665, 0.0, 0.04752, 1.0, 0.04665, 1.0, 0.04568, 0.0, 0.04568, 0.0, 0.04665, 1.0, 0.04568, 1.0, 0.04461, 0.0, 0.04461, 0.0, 0.04568, 0.0, 0.0, 0.0, 0.04461, 1.0, 0.04461, 1.0, 0.0, 0.0, 0.08705, 1.0, 0.08705, 1.0, 0.148, 0.0, 0.148, 0.0, 0.1988, 1.0, 0.1988, 1.0, 0.2545, 0.0, 0.2545, 0.0, 0.301, 1.0, 0.301, 1.0, 0.3602, 0.0, 0.3602, 0.0, 0.4138, 1.0, 0.4138, 1.0, 0.4204, 0.0, 0.4204, 0.0, 0.4917, 1.0, 0.4917, 1.0, 0.5012, 0.0, 0.5012, 0.0, 0.5738, 1.0, 0.5738, 1.0, 0.6799, 0.0, 0.6799, 0.0, 0.9387, 1.0, 0.9387, 1.0, 0.9387, 0.0, 0.9387, 0.0, 0.7252, 1.0, 0.7252, 1.0, 0.7748, 0.0, 0.7748, 1.0, 1.0, 0.0, 1.0, 0.0, 1.0, 1.0, 1.0, 1.0, 1.0, 0.0, 1.0, 0.0, 1.0, 1.0, 1.0, 1.0, 1.0, 0.0, 1.0, 0.0, 1.0, 1.0, 1.0, 1.0, 1.0, 0.0, 1.0, 0.0, 1.0, 1.0, 1.0, 1.0, 1.0, 0.0, 1.0, 0.0, 1.0, 1.0, 1.0, 1.0, 1.0, 0.0, 1.0, 0.0, 1.0, 1.0, 1.0, 1.0, 1.0, 0.0, 1.0, 0.0, 1.0, 1.0, 1.0, 1.0, 1.0, 0.0, 1.0, 0.0, 1.0, 1.0, 1.0, 1.0, 1.0, 0.0, 1.0, 0.0, 1.0, 1.0, 1.0, 1.0, 1.0, 0.0, 1.0, 0.0, 1.0, 1.0, 1.0, 1.0, 1.0, 0.0, 1.0, 0.0, 0.9785, 1.0, 0.9785, 1.0, 0.9785, 0.0, 0.9785, 0.0, 0.9747, 1.0, 0.9747, 1.0, 0.9747, 0.0, 0.9747, 0.0, 0.9707, 1.0, 0.9707, 1.0, 0.9707, 0.0, 0.9707, 0.0, 0.9665, 1.0, 0.9665, 1.0, 0.9665, 0.0, 0.9665, 0.0, 0.9622, 1.0, 0.9622, 1.0, 0.9622, 0.0, 0.9622, 0.0, 0.9576, 1.0, 0.9576, 1.0, 0.9576, 0.0, 0.9576, 0.0, 0.953, 1.0, 0.953, 1.0, 0.953, 0.0, 0.953, 0.0, 0.9483, 1.0, 0.9483, 1.0, 0.9483, 0.0, 0.9483, 0.0, 0.9435, 1.0, 0.9435, 1.0, 0.9435, 0.0, 0.9435, 0.0, 0.9387, 1.0, 0.9387, 0.0, 1.0, 1.0, 1.0, 1.0, 1.0, 0.0, 1.0, 1.0, 0.9387, 0.0, 0.9387, 0.0, 0.9373, 1.0, 0.9373, 1.0, 0.9373, 0.0, 0.9373, 0.0, 0.9361, 1.0, 0.9361, 1.0, 0.9361, 0.0, 0.9361, 0.0, 0.9352, 1.0, 0.9352, 1.0, 0.9352, 0.0, 0.9352, 0.0, 0.9346, 1.0, 0.9346, 1.0, 0.9346, 0.0, 0.9346, 0.0, 0.9343, 1.0, 0.9343, 1.0, 0.9343, 0.0, 0.9343, 0.0, 0.9343, 1.0, 0.9343, 1.0, 0.9343, 0.0, 0.9343, 0.0, 0.9346, 1.0, 0.9346, 1.0, 0.9346, 0.0, 0.9346, 0.0, 0.9351, 1.0, 0.9351, 1.0, 0.9351, 0.0, 0.9351, 0.0, 0.936, 1.0, 0.936, 1.0, 0.936, 0.0, 0.936, 0.0, 0.9188, 1.0, 0.9188, 1.0, 0.9188, 0.0, 0.9188, 0.0, 0.8872, 1.0, 0.8872, 1.0, 0.8872, 0.0, 0.8872, 0.0, 0.8844, 1.0, 0.8844, 1.0, 0.8844, 0.0, 0.8844, 0.0, 0.8813, 1.0, 0.8813, 1.0, 0.8813, 0.0, 0.8813, 0.0, 0.8777, 1.0, 0.8777, 1.0, 0.8777, 0.0, 0.8777, 0.0, 0.8738, 1.0, 0.8738, 1.0, 0.8738, 0.0, 0.8738, 0.0, 0.8695, 1.0, 0.8695, 1.0, 0.8695, 0.0, 0.8695, 0.0, 0.8649, 1.0, 0.8649, 1.0, 0.8649, 0.0, 0.8649, 0.0, 0.8601, 1.0, 0.8601, 1.0, 0.8601, 0.0, 0.8601, 0.0, 0.855, 1.0, 0.855, 1.0, 0.855, 0.0, 0.855, 0.0, 0.8496, 1.0, 0.8496, 1.0, 0.8496, 0.0, 0.8496, 0.0, 0.8451, 1.0, 0.8451, 1.0, 0.8451, 0.0, 0.8451, 0.0, 0.841, 1.0, 0.841, 1.0, 0.841, 0.0, 0.841, 0.0, 0.8374, 1.0, 0.8374, 1.0, 0.8374, 0.0, 0.8374, 0.0, 0.8343, 1.0, 0.8343, 1.0, 0.8343, 0.0, 0.8343, 0.0, 0.8317, 1.0, 0.8317, 1.0, 0.8317, 0.0, 0.8317, 0.0, 0.8297, 1.0, 0.8297, 1.0, 0.8297, 0.0, 0.8297, 0.0, 0.8281, 1.0, 0.8281, 1.0, 0.8281, 0.0, 0.8281, 0.0, 0.8272, 1.0, 0.8272, 1.0, 0.8272, 0.0, 0.8272, 0.0, 0.8268, 1.0, 0.8268, 1.0, 0.8268, 0.0, 0.8268, 0.0, 0.7893, 1.0, 0.7893, 1.0, 0.7893, 0.0, 0.7893, 0.0, 0.7812, 1.0, 0.7812, 1.0, 0.7812, 0.0, 0.7812, 0.0, 0.7809, 1.0, 0.7809, 1.0, 0.7809, 0.0, 0.7809, 0.0, 0.7805, 1.0, 0.7805, 1.0, 0.7805, 0.0, 0.7805, 0.0, 0.78, 1.0, 0.78, 1.0, 0.78, 0.0, 0.78, 0.0, 0.7794, 1.0, 0.7794, 1.0, 0.7794, 0.0, 0.7794, 0.0, 0.7787, 1.0, 0.7787, 1.0, 0.7787, 0.0, 0.7787, 0.0, 0.7778, 1.0, 0.7778, 1.0, 0.7778, 0.0, 0.7778, 0.0, 0.7769, 1.0, 0.7769, 1.0, 0.7769, 0.0, 0.7769, 0.0, 0.7759, 1.0, 0.7759, 1.0, 0.7759, 0.0, 0.7759, 0.0, 0.7748, 1.0, 0.7748, 0.0, 0.8496, 1.0, 0.8496, 1.0, 0.8496, 0.0, 0.8496, 1.0, 0.7252, 0.0, 0.7252, 0.0, 0.7241, 1.0, 0.7241, 1.0, 0.7241, 0.0, 0.7241, 0.0, 0.7231, 1.0, 0.7231, 1.0, 0.7231, 0.0, 0.7231, 0.0, 0.7223, 1.0, 0.7223, 1.0, 0.7223, 0.0, 0.7223, 0.0, 0.7215, 1.0, 0.7215, 1.0, 0.7215, 0.0, 0.7215, 0.0, 0.7208, 1.0, 0.7208, 1.0, 0.7208, 0.0, 0.7208, 0.0, 0.7202, 1.0, 0.7202, 1.0, 0.7202, 0.0, 0.7202, 0.0, 0.7198, 1.0, 0.7198, 1.0, 0.7198, 0.0, 0.7198, 0.0, 0.7195, 1.0, 0.7195, 1.0, 0.7195, 0.0, 0.7195, 0.0, 0.7193, 1.0, 0.7193, 1.0, 0.7193, 0.0, 0.7193, 0.0, 0.7108, 1.0, 0.7108, 1.0, 0.7108, 0.0, 0.7108, 0.0, 0.6926, 1.0, 0.6926, 1.0, 0.6926, 0.0, 0.6926, 0.0, 0.6922, 1.0, 0.6922, 1.0, 0.6922, 0.0, 0.6922, 0.0, 0.6915, 1.0, 0.6915, 1.0, 0.6915, 0.0, 0.6915, 0.0, 0.6906, 1.0, 0.6906, 1.0, 0.6906, 0.0, 0.6906, 0.0, 0.6894, 1.0, 0.6894, 1.0, 0.6894, 0.0, 0.6894, 0.0, 0.6879, 1.0, 0.6879, 1.0, 0.6879, 0.0, 0.6879, 0.0, 0.6862, 1.0, 0.6862, 1.0, 0.6862, 0.0, 0.6862, 0.0, 0.6843, 1.0, 0.6843, 1.0, 0.6843, 0.0, 0.6843, 0.0, 0.6822, 1.0, 0.6822, 1.0, 0.6822, 0.0, 0.6822, 0.0, 0.6799, 1.0, 0.6799, 1.0, 0.5738, 0.0, 0.5738, 0.0, 0.5715, 1.0, 0.5715, 1.0, 0.5715, 0.0, 0.5715, 0.0, 0.5693, 1.0, 0.5693, 1.0, 0.5693, 0.0, 0.5693, 0.0, 0.5674, 1.0, 0.5674, 1.0, 0.5674, 0.0, 0.5674, 0.0, 0.5657, 1.0, 0.5657, 1.0, 0.5657, 0.0, 0.5657, 0.0, 0.5643, 1.0, 0.5643, 1.0, 0.5643, 0.0, 0.5643, 0.0, 0.5631, 1.0, 0.5631, 1.0, 0.5631, 0.0, 0.5631, 0.0, 0.5621, 1.0, 0.5621, 1.0, 0.5621, 0.0, 0.5621, 0.0, 0.5615, 1.0, 0.5615, 1.0, 0.5615, 0.0, 0.5615, 0.0, 0.561, 1.0, 0.561, 1.0, 0.561, 0.0, 0.561, 0.0, 0.5429, 1.0, 0.5429, 1.0, 0.5429, 0.0, 0.5429, 0.0, 0.5184, 1.0, 0.5184, 1.0, 0.5184, 0.0, 0.5184, 0.0, 0.5178, 1.0, 0.5178, 1.0, 0.5178, 0.0, 0.5178, 0.0, 0.5169, 1.0, 0.5169, 1.0, 0.5169, 0.0, 0.5169, 0.0, 0.5156, 1.0, 0.5156, 1.0, 0.5156, 0.0, 0.5156, 0.0, 0.514, 1.0, 0.514, 1.0, 0.514, 0.0, 0.514, 0.0, 0.512, 1.0, 0.512, 1.0, 0.512, 0.0, 0.512, 0.0, 0.5098, 1.0, 0.5098, 1.0, 0.5098, 0.0, 0.5098, 0.0, 0.5072, 1.0, 0.5072, 1.0, 0.5072, 0.0, 0.5072, 0.0, 0.5043, 1.0, 0.5043, 1.0, 0.5043, 0.0, 0.5043, 0.0, 0.5012, 1.0, 0.5012, 1.0, 0.4917, 0.0, 0.4917, 0.0, 0.4886, 1.0, 0.4886, 1.0, 0.4886, 0.0, 0.4886, 0.0, 0.4857, 1.0, 0.4857, 1.0, 0.4857, 0.0, 0.4857, 0.0, 0.4831, 1.0, 0.4831, 1.0, 0.4831, 0.0, 0.4831, 0.0, 0.4809, 1.0, 0.4809, 1.0, 0.4809, 0.0, 0.4809, 0.0, 0.4789, 1.0, 0.4789, 1.0, 0.4789, 0.0, 0.4789, 0.0, 0.4773, 1.0, 0.4773, 1.0, 0.4773, 0.0, 0.4773, 0.0, 0.476, 1.0, 0.476, 1.0, 0.476, 0.0, 0.476, 0.0, 0.4751, 1.0, 0.4751, 1.0, 0.4751, 0.0, 0.4751, 0.0, 0.4745, 1.0, 0.4745, 1.0, 0.4745, 0.0, 0.4745, 0.0, 0.45, 1.0, 0.45, 1.0, 0.45, 0.0, 0.45, 0.0, 0.4326, 1.0, 0.4326, 1.0, 0.4326, 0.0, 0.4326, 0.0, 0.4322, 1.0, 0.4322, 1.0, 0.4322, 0.0, 0.4322, 0.0, 0.4316, 1.0, 0.4316, 1.0, 0.4316, 0.0, 0.4316, 0.0, 0.4306, 1.0, 0.4306, 1.0, 0.4306, 0.0, 0.4306, 0.0, 0.4295, 1.0, 0.4295, 1.0, 0.4295, 0.0, 0.4295, 0.0, 0.4281, 1.0, 0.4281, 1.0, 0.4281, 0.0, 0.4281, 0.0, 0.4265, 1.0, 0.4265, 1.0, 0.4265, 0.0, 0.4265, 0.0, 0.4247, 1.0, 0.4247, 1.0, 0.4247, 0.0, 0.4247, 0.0, 0.4226, 1.0, 0.4226, 1.0, 0.4226, 0.0, 0.4226, 0.0, 0.4204, 1.0, 0.4204, 1.0, 0.4138, 0.0, 0.4138, 0.0, 0.4115, 1.0, 0.4115, 1.0, 0.4115, 0.0, 0.4115, 0.0, 0.4095, 1.0, 0.4095, 1.0, 0.4095, 0.0, 0.4095, 0.0, 0.4077, 1.0, 0.4077, 1.0, 0.4077, 0.0, 0.4077, 0.0, 0.4061, 1.0, 0.4061, 1.0, 0.4061, 0.0, 0.4061, 0.0, 0.4047, 1.0, 0.4047, 1.0, 0.4047, 0.0, 0.4047, 0.0, 0.4035, 1.0, 0.4035, 1.0, 0.4035, 0.0, 0.4035, 0.0, 0.4026, 1.0, 0.4026, 1.0, 0.4026, 0.0, 0.4026, 0.0, 0.402, 1.0, 0.402, 1.0, 0.402, 0.0, 0.402, 0.0, 0.4016, 1.0, 0.4016, 1.0, 0.4016, 0.0, 0.4016, 0.0, 0.3842, 1.0, 0.3842, 1.0, 0.3842, 0.0, 0.3842, 0.0, 0.37, 1.0, 0.37, 1.0, 0.37, 0.0, 0.37, 0.0, 0.3697, 1.0, 0.3697, 1.0, 0.3697, 0.0, 0.3697, 0.0, 0.3692, 1.0, 0.3692, 1.0, 0.3692, 0.0, 0.3692, 0.0, 0.3685, 1.0, 0.3685, 1.0, 0.3685, 0.0, 0.3685, 0.0, 0.3675, 1.0, 0.3675, 1.0, 0.3675, 0.0, 0.3675, 0.0, 0.3664, 1.0, 0.3664, 1.0, 0.3664, 0.0, 0.3664, 0.0, 0.3651, 1.0, 0.3651, 1.0, 0.3651, 0.0, 0.3651, 0.0, 0.3636, 1.0, 0.3636, 1.0, 0.3636, 0.0, 0.3636, 0.0, 0.362, 1.0, 0.362, 1.0, 0.362, 0.0, 0.362, 0.0, 0.3602, 1.0, 0.3602, 1.0, 0.301, 0.0, 0.301, 0.0, 0.2992, 1.0, 0.2992, 1.0, 0.2992, 0.0, 0.2992, 0.0, 0.2975, 1.0, 0.2975, 1.0, 0.2975, 0.0, 0.2975, 0.0, 0.296, 1.0, 0.296, 1.0, 0.296, 0.0, 0.296, 0.0, 0.2947, 1.0, 0.2947, 1.0, 0.2947, 0.0, 0.2947, 0.0, 0.2936, 1.0, 0.2936, 1.0, 0.2936, 0.0, 0.2936, 0.0, 0.2927, 1.0, 0.2927, 1.0, 0.2927, 0.0, 0.2927, 0.0, 0.292, 1.0, 0.292, 1.0, 0.292, 0.0, 0.292, 0.0, 0.2914, 1.0, 0.2914, 1.0, 0.2914, 0.0, 0.2914, 0.0, 0.2911, 1.0, 0.2911, 1.0, 0.2911, 0.0, 0.2911, 0.0, 0.277, 1.0, 0.277, 1.0, 0.277, 0.0, 0.277, 0.0, 0.2637, 1.0, 0.2637, 1.0, 0.2637, 0.0, 0.2637, 0.0, 0.2634, 1.0, 0.2634, 1.0, 0.2634, 0.0, 0.2634, 0.0, 0.2629, 1.0, 0.2629, 1.0, 0.2629, 0.0, 0.2629, 0.0, 0.2623, 1.0, 0.2623, 1.0, 0.2623, 0.0, 0.2623, 0.0, 0.2614, 1.0, 0.2614, 1.0, 0.2614, 0.0, 0.2614, 0.0, 0.2603, 1.0, 0.2603, 1.0, 0.2603, 0.0, 0.2603, 0.0, 0.2591, 1.0, 0.2591, 1.0, 0.2591, 0.0, 0.2591, 0.0, 0.2577, 1.0, 0.2577, 1.0, 0.2577, 0.0, 0.2577, 0.0, 0.2562, 1.0, 0.2562, 1.0, 0.2562, 0.0, 0.2562, 0.0, 0.2545, 1.0, 0.2545, 1.0, 0.1988, 0.0, 0.1988, 0.0, 0.1971, 1.0, 0.1971, 1.0, 0.1971, 0.0, 0.1971, 0.0, 0.1956, 1.0, 0.1956, 1.0, 0.1956, 0.0, 0.1956, 0.0, 0.1942, 1.0, 0.1942, 1.0, 0.1942, 0.0, 0.1942, 0.0, 0.193, 1.0, 0.193, 1.0, 0.193, 0.0, 0.193, 0.0, 0.1919, 1.0, 0.1919, 1.0, 0.1919, 0.0, 0.1919, 0.0, 0.1911, 1.0, 0.1911, 1.0, 0.1911, 0.0, 0.1911, 0.0, 0.1904, 1.0, 0.1904, 1.0, 0.1904, 0.0, 0.1904, 0.0, 0.1899, 1.0, 0.1899, 1.0, 0.1899, 0.0, 0.1899, 0.0, 0.1896, 1.0, 0.1896, 1.0, 0.1896, 0.0, 0.1896, 0.0, 0.1763, 1.0, 0.1763, 1.0, 0.1763, 0.0, 0.1763, 0.0, 0.1596, 1.0, 0.1596, 1.0, 0.1596, 0.0, 0.1596, 0.0, 0.1593, 1.0, 0.1593, 1.0, 0.1593, 0.0, 0.1593, 0.0, 0.1586, 1.0, 0.1586, 1.0, 0.1586, 0.0, 0.1586, 0.0, 0.1578, 1.0, 0.1578, 1.0, 0.1578, 0.0, 0.1578, 0.0, 0.1567, 1.0, 0.1567, 1.0, 0.1567, 0.0, 0.1567, 0.0, 0.1554, 1.0, 0.1554, 1.0, 0.1554, 0.0, 0.1554, 0.0, 0.1538, 1.0, 0.1538, 1.0, 0.1538, 0.0, 0.1538, 0.0, 0.1521, 1.0, 0.1521, 1.0, 0.1521, 0.0, 0.1521, 0.0, 0.1501, 1.0, 0.1501, 1.0, 0.1501, 0.0, 0.1501, 0.0, 0.148, 1.0, 0.148, 1.0, 0.08705, 0.0, 0.08705, 0.0, 0.08492, 1.0, 0.08492, 1.0, 0.08492, 0.0, 0.08492, 0.0, 0.08298, 1.0, 0.08298, 1.0, 0.08298, 0.0, 0.08298, 0.0, 0.08123, 1.0, 0.08123, 1.0, 0.08123, 0.0, 0.08123, 0.0, 0.07969, 1.0, 0.07969, 1.0, 0.07969, 0.0, 0.07969, 0.0, 0.07837, 1.0, 0.07837, 1.0, 0.07837, 0.0, 0.07837, 0.0, 0.07728, 1.0, 0.07728, 1.0, 0.07728, 0.0, 0.07728, 0.0, 0.07643, 1.0, 0.07643, 1.0, 0.07643, 0.0, 0.07643, 0.0, 0.07581, 1.0, 0.07581, 1.0, 0.07581, 0.0, 0.07581, 0.0, 0.07544, 1.0, 0.07544, 1.0, 0.07544, 0.0, 0.07544, 0.0, 0.05877, 1.0, 0.05877, 1.0, 0.05877, 0.0, 0.05877, 0.0, 0.05042, 1.0, 0.05042, 1.0, 0.05042, 0.0, 0.05042, 0.0, 0.05024, 1.0, 0.05024, 1.0, 0.05024, 0.0, 0.05024, 0.0, 0.04993, 1.0, 0.04993, 1.0, 0.04993, 0.0, 0.04993, 0.0, 0.0495, 1.0, 0.0495, 1.0, 0.0495, 0.0, 0.0495, 0.0, 0.04895, 1.0, 0.04895, 1.0, 0.04895, 0.0, 0.04895, 0.0, 0.04829, 1.0, 0.04829, 1.0, 0.04829, 0.0, 0.04829, 0.0, 0.04752, 1.0, 0.04752, 1.0, 0.04752, 0.0, 0.04752, 0.0, 0.04665, 1.0, 0.04665, 1.0, 0.04665, 0.0, 0.04665, 0.0, 0.04568, 1.0, 0.04568, 1.0, 0.04568, 0.0, 0.04568, 0.0, 0.04461, 1.0, 0.04461, 0.0, 0.0, 1.0, 0.0, 1.0, 0.04461, 0.0, 0.04461, 1.0, 0.4226, 1.0, 0.4247, 1.0, 0.4247, 1.0, 0.4226, 0.0, 0.7809, 0.0, 0.7805, 0.0, 0.7805, 0.0, 0.7809, 1.0, 0.07969, 1.0, 0.08123, 1.0, 0.08123, 1.0, 0.07969, 0.0, 0.4247, 0.0, 0.4226, 0.0, 0.4226, 0.0, 0.4247, 0.0, 0.08123, 0.0, 0.07969, 0.0, 0.07969, 0.0, 0.08123, 1.0, 0.78, 1.0, 0.7805, 1.0, 0.7805, 1.0, 0.78, 1.0, 0.4204, 1.0, 0.4226, 1.0, 0.4226, 1.0, 0.4204, 0.0, 0.7805, 0.0, 0.78, 0.0, 0.78, 0.0, 0.7805, 1.0, 0.07837, 1.0, 0.07969, 1.0, 0.07969, 1.0, 0.07837, 0.0, 0.4226, 0.0, 0.4204, 0.0, 0.4204, 0.0, 0.4226, 0.0, 0.07969, 0.0, 0.07837, 0.0, 0.07837, 0.0, 0.07969, 1.0, 0.7794, 1.0, 0.78, 1.0, 0.78, 1.0, 0.7794, 0.0, 0.5012, 0.0, 0.4917, 0.0, 0.4917, 0.0, 0.5012, 0.0, 0.78, 0.0, 0.7794, 0.0, 0.7794, 0.0, 0.78, 1.0, 0.07728, 1.0, 0.07837, 1.0, 0.07837, 1.0, 0.07728, 1.0, 0.4917, 1.0, 0.5012, 1.0, 0.5012, 1.0, 0.4917, 0.0, 0.07837, 0.0, 0.07728, 0.0, 0.07728, 0.0, 0.07837, 1.0, 0.4115, 1.0, 0.4138, 1.0, 0.4138, 1.0, 0.4115, 1.0, 0.7787, 1.0, 0.7794, 1.0, 0.7794, 1.0, 0.7787, 0.0, 0.7794, 0.0, 0.7787, 0.0, 0.7787, 0.0, 0.7794, 1.0, 0.07643, 1.0, 0.07728, 1.0, 0.07728, 1.0, 0.07643, 0.0, 0.4138, 0.0, 0.4115, 0.0, 0.4115, 0.0, 0.4138, 0.0, 0.07728, 0.0, 0.07643, 0.0, 0.07643, 0.0, 0.07728, 1.0, 0.7778, 1.0, 0.7787, 1.0, 0.7787, 1.0, 0.7778, 1.0, 0.4095, 1.0, 0.4115, 1.0, 0.4115, 1.0, 0.4095, 0.0, 0.7787, 0.0, 0.7778, 0.0, 0.7778, 0.0, 0.7787, 1.0, 0.07581, 1.0, 0.07643, 1.0, 0.07643, 1.0, 0.07581, 0.0, 0.4115, 0.0, 0.4095, 0.0, 0.4095, 0.0, 0.4115, 0.0, 0.07643, 0.0, 0.07581, 0.0, 0.07581, 0.0, 0.07643, 1.0, 0.7769, 1.0, 0.7778, 1.0, 0.7778, 1.0, 0.7769, 1.0, 0.4077, 1.0, 0.4095, 1.0, 0.4095, 1.0, 0.4077, 0.0, 0.7778, 0.0, 0.7769, 0.0, 0.7769, 0.0, 0.7778, 1.0, 0.07544, 1.0, 0.07581, 1.0, 0.07581, 1.0, 0.07544, 0.0, 0.4095, 0.0, 0.4077, 0.0, 0.4077, 0.0, 0.4095, 0.0, 0.07581, 0.0, 0.07544, 0.0, 0.07544, 0.0, 0.07581, 1.0, 0.7759, 1.0, 0.7769, 1.0, 0.7769, 1.0, 0.7759, 1.0, 0.4061, 1.0, 0.4077, 1.0, 0.4077, 1.0, 0.4061, 0.0, 0.7769, 0.0, 0.7759, 0.0, 0.7759, 0.0, 0.7769, 1.0, 0.05877, 1.0, 0.07544, 1.0, 0.07544, 1.0, 0.05877, 0.0, 0.4077, 0.0, 0.4061, 0.0, 0.4061, 0.0, 0.4077, 0.0, 0.07544, 0.0, 0.05877, 0.0, 0.05877, 0.0, 0.07544, 1.0, 0.7748, 1.0, 0.7759, 1.0, 0.7759, 1.0, 0.7748, 1.0, 0.4047, 1.0, 0.4061, 1.0, 0.4061, 1.0, 0.4047, 0.0, 0.7759, 0.0, 0.7748, 0.0, 0.7748, 0.0, 0.7759, 1.0, 0.05042, 1.0, 0.05877, 1.0, 0.05877, 1.0, 0.05042, 0.0, 0.4061, 0.0, 0.4047, 0.0, 0.4047, 0.0, 0.4061, 0.0, 0.05877, 0.0, 0.05042, 0.0, 0.05042, 0.0, 0.05877, 0.0, 0.8496, 0.0, 0.8496, 0.0, 0.8496, 0.0, 0.8496, 1.0, 0.4035, 1.0, 0.4047, 1.0, 0.4047, 1.0, 0.4035, 1.0, 0.8496, 1.0, 0.8496, 1.0, 0.8496, 1.0, 0.8496, 1.0, 0.05024, 1.0, 0.05042, 1.0, 0.05042, 1.0, 0.05024, 0.0, 0.4047, 0.0, 0.4035, 0.0, 0.4035, 0.0, 0.4047, 1.0, 0.7241, 1.0, 0.7252, 1.0, 0.7252, 1.0, 0.7241, 0.0, 0.05042, 0.0, 0.05024, 0.0, 0.05024, 0.0, 0.05042, 1.0, 0.4026, 1.0, 0.4035, 1.0, 0.4035, 1.0, 0.4026, 0.0, 0.7252, 0.0, 0.7241, 0.0, 0.7241, 0.0, 0.7252, 1.0, 0.04993, 1.0, 0.05024, 1.0, 0.05024, 1.0, 0.04993, 0.0, 0.4035, 0.0, 0.4026, 0.0, 0.4026, 0.0, 0.4035, 0.0, 0.05024, 0.0, 0.04993, 0.0, 0.04993, 0.0, 0.05024, 1.0, 0.7231, 1.0, 0.7241, 1.0, 0.7241, 1.0, 0.7231, 1.0, 0.402, 1.0, 0.4026, 1.0, 0.4026, 1.0, 0.402, 0.0, 0.7241, 0.0, 0.7231, 0.0, 0.7231, 0.0, 0.7241, 1.0, 0.0495, 1.0, 0.04993, 1.0, 0.04993, 1.0, 0.0495, 0.0, 0.4026, 0.0, 0.402, 0.0, 0.402, 0.0, 0.4026, 0.0, 0.04993, 0.0, 0.0495, 0.0, 0.0495, 0.0, 0.04993, 1.0, 0.7223, 1.0, 0.7231, 1.0, 0.7231, 1.0, 0.7223, 1.0, 0.4016, 1.0, 0.402, 1.0, 0.402, 1.0, 0.4016, 0.0, 0.7231, 0.0, 0.7223, 0.0, 0.7223, 0.0, 0.7231, 1.0, 0.04895, 1.0, 0.0495, 1.0, 0.0495, 1.0, 0.04895, 0.0, 0.402, 0.0, 0.4016, 0.0, 0.4016, 0.0, 0.402, 0.0, 0.0495, 0.0, 0.04895, 0.0, 0.04895, 0.0, 0.0495, 1.0, 0.7215, 1.0, 0.7223, 1.0, 0.7223, 1.0, 0.7215, 1.0, 0.3842, 1.0, 0.4016, 1.0, 0.4016, 1.0, 0.3842, 0.0, 0.7223, 0.0, 0.7215, 0.0, 0.7215, 0.0, 0.7223, 1.0, 0.04829, 1.0, 0.04895, 1.0, 0.04895, 1.0, 0.04829, 0.0, 0.4016, 0.0, 0.3842, 0.0, 0.3842, 0.0, 0.4016, 0.0, 0.04895, 0.0, 0.04829, 0.0, 0.04829, 0.0, 0.04895, 1.0, 0.7208, 1.0, 0.7215, 1.0, 0.7215, 1.0, 0.7208, 1.0, 0.37, 1.0, 0.3842, 1.0, 0.3842, 1.0, 0.37, 0.0, 0.7215, 0.0, 0.7208, 0.0, 0.7208, 0.0, 0.7215, 1.0, 0.04752, 1.0, 0.04829, 1.0, 0.04829, 1.0, 0.04752, 0.0, 0.3842, 0.0, 0.37, 0.0, 0.37, 0.0, 0.3842, 0.0, 0.0, 1.0, 0.0, 1.0, 0.0, 0.0, 0.0, 0.0, 0.04829, 0.0, 0.04752, 0.0, 0.04752, 0.0, 0.04829, 1.0, 0.7202, 1.0, 0.7208, 1.0, 0.7208, 1.0, 0.7202, 1.0, 1.0, 0.0, 1.0, 0.0, 1.0, 1.0, 1.0, 1.0, 0.3697, 1.0, 0.37, 1.0, 0.37, 1.0, 0.3697, 0.0, 0.7208, 0.0, 0.7202, 0.0, 0.7202, 0.0, 0.7208, 1.0, 1.0, 1.0, 1.0, 1.0, 1.0, 1.0, 1.0, 1.0, 0.04665, 1.0, 0.04752, 1.0, 0.04752, 1.0, 0.04665, 0.0, 0.37, 0.0, 0.3697, 0.0, 0.3697, 0.0, 0.37, 0.0, 0.04752, 0.0, 0.04665, 0.0, 0.04665, 0.0, 0.04752, 1.0, 0.7198, 1.0, 0.7202, 1.0, 0.7202, 1.0, 0.7198, 0.0, 1.0, 0.0, 1.0, 0.0, 1.0, 0.0, 1.0, 1.0, 0.3692, 1.0, 0.3697, 1.0, 0.3697, 1.0, 0.3692, 0.0, 0.7202, 0.0, 0.7198, 0.0, 0.7198, 0.0, 0.7202, 1.0, 0.04568, 1.0, 0.04665, 1.0, 0.04665, 1.0, 0.04568, 0.0, 0.3697, 0.0, 0.3692, 0.0, 0.3692, 0.0, 0.3697, 1.0, 1.0, 1.0, 1.0, 1.0, 1.0, 1.0, 1.0, 0.0, 0.04665, 0.0, 0.04568, 0.0, 0.04568, 0.0, 0.04665, 1.0, 0.7195, 1.0, 0.7198, 1.0, 0.7198, 1.0, 0.7195, 0.0, 1.0, 0.0, 1.0, 0.0, 1.0, 0.0, 1.0, 1.0, 0.3685, 1.0, 0.3692, 1.0, 0.3692, 1.0, 0.3685, 0.0, 0.7198, 0.0, 0.7195, 0.0, 0.7195, 0.0, 0.7198, 1.0, 0.04461, 1.0, 0.04568, 1.0, 0.04568, 1.0, 0.04461, 0.0, 0.3692, 0.0, 0.3685, 0.0, 0.3685, 0.0, 0.3692, 1.0, 1.0, 1.0, 1.0, 1.0, 1.0, 1.0, 1.0, 0.0, 0.04568, 0.0, 0.04461, 0.0, 0.04461, 0.0, 0.04568, 1.0, 0.7193, 1.0, 0.7195, 1.0, 0.7195, 1.0, 0.7193, 0.0, 1.0, 0.0, 1.0, 0.0, 1.0, 0.0, 1.0, 1.0, 0.3675, 1.0, 0.3685, 1.0, 0.3685, 1.0, 0.3675, 0.0, 0.7195, 0.0, 0.7193, 0.0, 0.7193, 0.0, 0.7195, 0.0, 0.04461, 0.0, 0.0, 0.0, 0.0, 0.0, 0.04461, 0.0, 0.3685, 0.0, 0.3675, 0.0, 0.3675, 0.0, 0.3685, 1.0, 1.0, 1.0, 1.0, 1.0, 1.0, 1.0, 1.0, 1.0, 0.0, 1.0, 0.04461, 1.0, 0.04461, 1.0, 0.0, 1.0, 0.7108, 1.0, 0.7193, 1.0, 0.7193, 1.0, 0.7108, 0.0, 1.0, 0.0, 1.0, 0.0, 1.0, 0.0, 1.0, 0.0, 0.148, 0.0, 0.08705, 0.0, 0.08705, 0.0, 0.148, 1.0, 0.3664, 1.0, 0.3675, 1.0, 0.3675, 1.0, 0.3664, 0.0, 0.7193, 0.0, 0.7108, 0.0, 0.7108, 0.0, 0.7193, 1.0, 0.08705, 1.0, 0.148, 1.0, 0.148, 1.0, 0.08705, 0.0, 0.3675, 0.0, 0.3664, 0.0, 0.3664, 0.0, 0.3675, 1.0, 1.0, 1.0, 1.0, 1.0, 1.0, 1.0, 1.0, 1.0, 0.6926, 1.0, 0.7108, 1.0, 0.7108, 1.0, 0.6926, 0.0, 1.0, 0.0, 1.0, 0.0, 1.0, 0.0, 1.0, 1.0, 0.3651, 1.0, 0.3664, 1.0, 0.3664, 1.0, 0.3651, 0.0, 0.7108, 0.0, 0.6926, 0.0, 0.6926, 0.0, 0.7108, 0.0, 0.3664, 0.0, 0.3651, 0.0, 0.3651, 0.0, 0.3664, 1.0, 1.0, 1.0, 1.0, 1.0, 1.0, 1.0, 1.0, 1.0, 0.6922, 1.0, 0.6926, 1.0, 0.6926, 1.0, 0.6922, 0.0, 1.0, 0.0, 1.0, 0.0, 1.0, 0.0, 1.0, 1.0, 0.3636, 1.0, 0.3651, 1.0, 0.3651, 1.0, 0.3636, 0.0, 0.6926, 0.0, 0.6922, 0.0, 0.6922, 0.0, 0.6926, 0.0, 0.3651, 0.0, 0.3636, 0.0, 0.3636, 0.0, 0.3651, 1.0, 1.0, 1.0, 1.0, 1.0, 1.0, 1.0, 1.0, 1.0, 0.6915, 1.0, 0.6922, 1.0, 0.6922, 1.0, 0.6915, 0.0, 1.0, 0.0, 1.0, 0.0, 1.0, 0.0, 1.0, 1.0, 0.362, 1.0, 0.3636, 1.0, 0.3636, 1.0, 0.362, 0.0, 0.6922, 0.0, 0.6915, 0.0, 0.6915, 0.0, 0.6922, 0.0, 0.3636, 0.0, 0.362, 0.0, 0.362, 0.0, 0.3636, 1.0, 1.0, 1.0, 1.0, 1.0, 1.0, 1.0, 1.0, 1.0, 0.6906, 1.0, 0.6915, 1.0, 0.6915, 1.0, 0.6906, 0.0, 1.0, 0.0, 1.0, 0.0, 1.0, 0.0, 1.0, 1.0, 0.3602, 1.0, 0.362, 1.0, 0.362, 1.0, 0.3602, 0.0, 0.6915, 0.0, 0.6906, 0.0, 0.6906, 0.0, 0.6915, 0.0, 0.362, 0.0, 0.3602, 0.0, 0.3602, 0.0, 0.362, 1.0, 1.0, 1.0, 1.0, 1.0, 1.0, 1.0, 1.0, 1.0, 0.6894, 1.0, 0.6906, 1.0, 0.6906, 1.0, 0.6894, 0.0, 1.0, 0.0, 1.0, 0.0, 1.0, 0.0, 1.0, 0.0, 0.4204, 0.0, 0.4138, 0.0, 0.4138, 0.0, 0.4204, 0.0, 0.6906, 0.0, 0.6894, 0.0, 0.6894, 0.0, 0.6906, 1.0, 0.4138, 1.0, 0.4204, 1.0, 0.4204, 1.0, 0.4138, 1.0, 1.0, 1.0, 1.0, 1.0, 1.0, 1.0, 1.0, 1.0, 0.2992, 1.0, 0.301, 1.0, 0.301, 1.0, 0.2992, 1.0, 0.6879, 1.0, 0.6894, 1.0, 0.6894, 1.0, 0.6879, 0.0, 1.0, 0.0, 1.0, 0.0, 1.0, 0.0, 1.0, 0.0, 0.6894, 0.0, 0.6879, 0.0, 0.6879, 0.0, 0.6894, 0.0, 0.301, 0.0, 0.2992, 0.0, 0.2992, 0.0, 0.301, 1.0, 0.9785, 1.0, 1.0, 1.0, 1.0, 1.0, 0.9785, 1.0, 0.6862, 1.0, 0.6879, 1.0, 0.6879, 1.0, 0.6862, 0.0, 1.0, 0.0, 0.9785, 0.0, 0.9785, 0.0, 1.0, 1.0, 0.2975, 1.0, 0.2992, 1.0, 0.2992, 1.0, 0.2975, 0.0, 0.6879, 0.0, 0.6862, 0.0, 0.6862, 0.0, 0.6879, 0.0, 0.2992, 0.0, 0.2975, 0.0, 0.2975, 0.0, 0.2992, 1.0, 0.9747, 1.0, 0.9785, 1.0, 0.9785, 1.0, 0.9747, 1.0, 0.6843, 1.0, 0.6862, 1.0, 0.6862, 1.0, 0.6843, 0.0, 0.9785, 0.0, 0.9747, 0.0, 0.9747, 0.0, 0.9785, 1.0, 0.296, 1.0, 0.2975, 1.0, 0.2975, 1.0, 0.296, 0.0, 0.6862, 0.0, 0.6843, 0.0, 0.6843, 0.0, 0.6862, 0.0, 0.2975, 0.0, 0.296, 0.0, 0.296, 0.0, 0.2975, 1.0, 0.9707, 1.0, 0.9747, 1.0, 0.9747, 1.0, 0.9707, 1.0, 0.6822, 1.0, 0.6843, 1.0, 0.6843, 1.0, 0.6822, 0.0, 0.9747, 0.0, 0.9707, 0.0, 0.9707, 0.0, 0.9747, 1.0, 0.2947, 1.0, 0.296, 1.0, 0.296, 1.0, 0.2947, 0.0, 0.6843, 0.0, 0.6822, 0.0, 0.6822, 0.0, 0.6843, 0.0, 0.296, 0.0, 0.2947, 0.0, 0.2947, 0.0, 0.296, 1.0, 0.9665, 1.0, 0.9707, 1.0, 0.9707, 1.0, 0.9665, 1.0, 0.6799, 1.0, 0.6822, 1.0, 0.6822, 1.0, 0.6799, 0.0, 0.9707, 0.0, 0.9665, 0.0, 0.9665, 0.0, 0.9707, 1.0, 0.2936, 1.0, 0.2947, 1.0, 0.2947, 1.0, 0.2936, 0.0, 0.6822, 0.0, 0.6799, 0.0, 0.6799, 0.0, 0.6822, 0.0, 0.2947, 0.0, 0.2936, 0.0, 0.2936, 0.0, 0.2947, 1.0, 0.9622, 1.0, 0.9665, 1.0, 0.9665, 1.0, 0.9622, 0.0, 0.7748, 0.0, 0.7252, 0.0, 0.7252, 0.0, 0.7748, 0.0, 0.9665, 0.0, 0.9622, 0.0, 0.9622, 0.0, 0.9665, 1.0, 0.2927, 1.0, 0.2936, 1.0, 0.2936, 1.0, 0.2927, 1.0, 0.7252, 1.0, 0.7748, 1.0, 0.7748, 1.0, 0.7252, 0.0, 0.2936, 0.0, 0.2927, 0.0, 0.2927, 0.0, 0.2936, 1.0, 0.5715, 1.0, 0.5738, 1.0, 0.5738, 1.0, 0.5715, 1.0, 0.9576, 1.0, 0.9622, 1.0, 0.9622, 1.0, 0.9576, 0.0, 0.9622, 0.0, 0.9576, 0.0, 0.9576, 0.0, 0.9622, 1.0, 0.292, 1.0, 0.2927, 1.0, 0.2927, 1.0, 0.292, 0.0, 0.5738, 0.0, 0.5715, 0.0, 0.5715, 0.0, 0.5738, 0.0, 0.2927, 0.0, 0.292, 0.0, 0.292, 0.0, 0.2927, 1.0, 0.953, 1.0, 0.9576, 1.0, 0.9576, 1.0, 0.953, 1.0, 0.5693, 1.0, 0.5715, 1.0, 0.5715, 1.0, 0.5693, 0.0, 0.9576, 0.0, 0.953, 0.0, 0.953, 0.0, 0.9576, 1.0, 0.2914, 1.0, 0.292, 1.0, 0.292, 1.0, 0.2914, 0.0, 0.5715, 0.0, 0.5693, 0.0, 0.5693, 0.0, 0.5715, 0.0, 0.292, 0.0, 0.2914, 0.0, 0.2914, 0.0, 0.292, 1.0, 0.9483, 1.0, 0.953, 1.0, 0.953, 1.0, 0.9483, 1.0, 0.5674, 1.0, 0.5693, 1.0, 0.5693, 1.0, 0.5674, 0.0, 0.953, 0.0, 0.9483, 0.0, 0.9483, 0.0, 0.953, 1.0, 0.2911, 1.0, 0.2914, 1.0, 0.2914, 1.0, 0.2911, 0.0, 0.5693, 0.0, 0.5674, 0.0, 0.5674, 0.0, 0.5693, 0.0, 0.2914, 0.0, 0.2911, 0.0, 0.2911, 0.0, 0.2914, 1.0, 0.9435, 1.0, 0.9483, 1.0, 0.9483, 1.0, 0.9435, 1.0, 0.5657, 1.0, 0.5674, 1.0, 0.5674, 1.0, 0.5657, 0.0, 0.9483, 0.0, 0.9435, 0.0, 0.9435, 0.0, 0.9483, 1.0, 0.277, 1.0, 0.2911, 1.0, 0.2911, 1.0, 0.277, 0.0, 0.5674, 0.0, 0.5657, 0.0, 0.5657, 0.0, 0.5674, 0.0, 0.2911, 0.0, 0.277, 0.0, 0.277, 0.0, 0.2911, 1.0, 0.9387, 1.0, 0.9435, 1.0, 0.9435, 1.0, 0.9387, 1.0, 0.5643, 1.0, 0.5657, 1.0, 0.5657, 1.0, 0.5643, 0.0, 0.9435, 0.0, 0.9387, 0.0, 0.9387, 0.0, 0.9435, 1.0, 0.2637, 1.0, 0.277, 1.0, 0.277, 1.0, 0.2637, 0.0, 0.5657, 0.0, 0.5643, 0.0, 0.5643, 0.0, 0.5657, 0.0, 0.277, 0.0, 0.2637, 0.0, 0.2637, 0.0, 0.277, 0.0, 1.0, 0.0, 1.0, 0.0, 1.0, 0.0, 1.0, 1.0, 0.5631, 1.0, 0.5643, 1.0, 0.5643, 1.0, 0.5631, 1.0, 1.0, 1.0, 1.0, 1.0, 1.0, 1.0, 1.0, 1.0, 0.2634, 1.0, 0.2637, 1.0, 0.2637, 1.0, 0.2634, 0.0, 0.5643, 0.0, 0.5631, 0.0, 0.5631, 0.0, 0.5643, 1.0, 0.9373, 1.0, 0.9387, 1.0, 0.9387, 1.0, 0.9373, 0.0, 0.2637, 0.0, 0.2634, 0.0, 0.2634, 0.0, 0.2637, 1.0, 0.5621, 1.0, 0.5631, 1.0, 0.5631, 1.0, 0.5621, 0.0, 0.9387, 0.0, 0.9373, 0.0, 0.9373, 0.0, 0.9387, 1.0, 0.2629, 1.0, 0.2634, 1.0, 0.2634, 1.0, 0.2629, 0.0, 0.5631, 0.0, 0.5621, 0.0, 0.5621, 0.0, 0.5631, 0.0, 0.2634, 0.0, 0.2629, 0.0, 0.2629, 0.0, 0.2634, 1.0, 0.9361, 1.0, 0.9373, 1.0, 0.9373, 1.0, 0.9361, 1.0, 0.5615, 1.0, 0.5621, 1.0, 0.5621, 1.0, 0.5615, 0.0, 0.9373, 0.0, 0.9361, 0.0, 0.9361, 0.0, 0.9373, 1.0, 0.2623, 1.0, 0.2629, 1.0, 0.2629, 1.0, 0.2623, 0.0, 0.5621, 0.0, 0.5615, 0.0, 0.5615, 0.0, 0.5621, 0.0, 0.2629, 0.0, 0.2623, 0.0, 0.2623, 0.0, 0.2629, 1.0, 0.9352, 1.0, 0.9361, 1.0, 0.9361, 1.0, 0.9352, 1.0, 0.561, 1.0, 0.5615, 1.0, 0.5615, 1.0, 0.561, 0.0, 0.9361, 0.0, 0.9352, 0.0, 0.9352, 0.0, 0.9361, 1.0, 0.2614, 1.0, 0.2623, 1.0, 0.2623, 1.0, 0.2614, 0.0, 0.5615, 0.0, 0.561, 0.0, 0.561, 0.0, 0.5615, 0.0, 0.2623, 0.0, 0.2614, 0.0, 0.2614, 0.0, 0.2623, 1.0, 0.9346, 1.0, 0.9352, 1.0, 0.9352, 1.0, 0.9346, 1.0, 0.5429, 1.0, 0.561, 1.0, 0.561, 1.0, 0.5429, 0.0, 0.9352, 0.0, 0.9346, 0.0, 0.9346, 0.0, 0.9352, 1.0, 0.2603, 1.0, 0.2614, 1.0, 0.2614, 1.0, 0.2603, 0.0, 0.561, 0.0, 0.5429, 0.0, 0.5429, 0.0, 0.561, 0.0, 0.2614, 0.0, 0.2603, 0.0, 0.2603, 0.0, 0.2614, 1.0, 0.9343, 1.0, 0.9346, 1.0, 0.9346, 1.0, 0.9343, 1.0, 0.5184, 1.0, 0.5429, 1.0, 0.5429, 1.0, 0.5184, 0.0, 0.9346, 0.0, 0.9343, 0.0, 0.9343, 0.0, 0.9346, 1.0, 0.2591, 1.0, 0.2603, 1.0, 0.2603, 1.0, 0.2591, 0.0, 0.5429, 0.0, 0.5184, 0.0, 0.5184, 0.0, 0.5429, 0.0, 0.2603, 0.0, 0.2591, 0.0, 0.2591, 0.0, 0.2603, 1.0, 0.9343, 1.0, 0.9343, 1.0, 0.9343, 1.0, 0.9343, 1.0, 0.5178, 1.0, 0.5184, 1.0, 0.5184, 1.0, 0.5178, 0.0, 0.9343, 0.0, 0.9343, 0.0, 0.9343, 0.0, 0.9343, 1.0, 0.2577, 1.0, 0.2591, 1.0, 0.2591, 1.0, 0.2577, 0.0, 0.5184, 0.0, 0.5178, 0.0, 0.5178, 0.0, 0.5184, 0.0, 0.2591, 0.0, 0.2577, 0.0, 0.2577, 0.0, 0.2591, 1.0, 0.9346, 1.0, 0.9343, 1.0, 0.9343, 1.0, 0.9346, 1.0, 0.5169, 1.0, 0.5178, 1.0, 0.5178, 1.0, 0.5169, 0.0, 0.9343, 0.0, 0.9346, 0.0, 0.9346, 0.0, 0.9343, 1.0, 0.2562, 1.0, 0.2577, 1.0, 0.2577, 1.0, 0.2562, 0.0, 0.5178, 0.0, 0.5169, 0.0, 0.5169, 0.0, 0.5178, 0.0, 0.2577, 0.0, 0.2562, 0.0, 0.2562, 0.0, 0.2577, 1.0, 0.9351, 1.0, 0.9346, 1.0, 0.9346, 1.0, 0.9351, 1.0, 0.5156, 1.0, 0.5169, 1.0, 0.5169, 1.0, 0.5156, 0.0, 0.9346, 0.0, 0.9351, 0.0, 0.9351, 0.0, 0.9346, 1.0, 0.2545, 1.0, 0.2562, 1.0, 0.2562, 1.0, 0.2545, 0.0, 0.5169, 0.0, 0.5156, 0.0, 0.5156, 0.0, 0.5169, 0.0, 0.2562, 0.0, 0.2545, 0.0, 0.2545, 0.0, 0.2562, 1.0, 0.936, 1.0, 0.9351, 1.0, 0.9351, 1.0, 0.936, 1.0, 0.514, 1.0, 0.5156, 1.0, 0.5156, 1.0, 0.514, 0.0, 0.9351, 0.0, 0.936, 0.0, 0.936, 0.0, 0.9351, 0.0, 0.3602, 0.0, 0.301, 0.0, 0.301, 0.0, 0.3602, 0.0, 0.5156, 0.0, 0.514, 0.0, 0.514, 0.0, 0.5156, 1.0, 0.301, 1.0, 0.3602, 1.0, 0.3602, 1.0, 0.301, 1.0, 0.9188, 1.0, 0.936, 1.0, 0.936, 1.0, 0.9188, 1.0, 0.1971, 1.0, 0.1988, 1.0, 0.1988, 1.0, 0.1971, 1.0, 0.512, 1.0, 0.514, 1.0, 0.514, 1.0, 0.512, 0.0, 0.936, 0.0, 0.9188, 0.0, 0.9188, 0.0, 0.936, 0.0, 0.514, 0.0, 0.512, 0.0, 0.512, 0.0, 0.514, 0.0, 0.1988, 0.0, 0.1971, 0.0, 0.1971, 0.0, 0.1988, 1.0, 0.8872, 1.0, 0.9188, 1.0, 0.9188, 1.0, 0.8872, 1.0, 0.5098, 1.0, 0.512, 1.0, 0.512, 1.0, 0.5098, 0.0, 0.9188, 0.0, 0.8872, 0.0, 0.8872, 0.0, 0.9188, 1.0, 0.1956, 1.0, 0.1971, 1.0, 0.1971, 1.0, 0.1956, 0.0, 0.512, 0.0, 0.5098, 0.0, 0.5098, 0.0, 0.512, 0.0, 0.1971, 0.0, 0.1956, 0.0, 0.1956, 0.0, 0.1971, 1.0, 0.8844, 1.0, 0.8872, 1.0, 0.8872, 1.0, 0.8844, 1.0, 0.5072, 1.0, 0.5098, 1.0, 0.5098, 1.0, 0.5072, 0.0, 0.8872, 0.0, 0.8844, 0.0, 0.8844, 0.0, 0.8872, 1.0, 0.1942, 1.0, 0.1956, 1.0, 0.1956, 1.0, 0.1942, 0.0, 0.5098, 0.0, 0.5072, 0.0, 0.5072, 0.0, 0.5098, 0.0, 0.1956, 0.0, 0.1942, 0.0, 0.1942, 0.0, 0.1956, 1.0, 0.8813, 1.0, 0.8844, 1.0, 0.8844, 1.0, 0.8813, 1.0, 0.5043, 1.0, 0.5072, 1.0, 0.5072, 1.0, 0.5043, 0.0, 0.8844, 0.0, 0.8813, 0.0, 0.8813, 0.0, 0.8844, 1.0, 0.193, 1.0, 0.1942, 1.0, 0.1942, 1.0, 0.193, 0.0, 0.5072, 0.0, 0.5043, 0.0, 0.5043, 0.0, 0.5072, 0.0, 0.1942, 0.0, 0.193, 0.0, 0.193, 0.0, 0.1942, 1.0, 0.8777, 1.0, 0.8813, 1.0, 0.8813, 1.0, 0.8777, 1.0, 0.5012, 1.0, 0.5043, 1.0, 0.5043, 1.0, 0.5012, 0.0, 0.8813, 0.0, 0.8777, 0.0, 0.8777, 0.0, 0.8813, 1.0, 0.1919, 1.0, 0.193, 1.0, 0.193, 1.0, 0.1919, 0.0, 0.5043, 0.0, 0.5012, 0.0, 0.5012, 0.0, 0.5043, 0.0, 0.193, 0.0, 0.1919, 0.0, 0.1919, 0.0, 0.193, 1.0, 0.8738, 1.0, 0.8777, 1.0, 0.8777, 1.0, 0.8738, 0.0, 0.6799, 0.0, 0.5738, 0.0, 0.5738, 0.0, 0.6799, 0.0, 0.8777, 0.0, 0.8738, 0.0, 0.8738, 0.0, 0.8777, 1.0, 0.1911, 1.0, 0.1919, 1.0, 0.1919, 1.0, 0.1911, 1.0, 0.5738, 1.0, 0.6799, 1.0, 0.6799, 1.0, 0.5738, 0.0, 0.1919, 0.0, 0.1911, 0.0, 0.1911, 0.0, 0.1919, 1.0, 0.4886, 1.0, 0.4917, 1.0, 0.4917, 1.0, 0.4886, 1.0, 0.8695, 1.0, 0.8738, 1.0, 0.8738, 1.0, 0.8695, 0.0, 0.8738, 0.0, 0.8695, 0.0, 0.8695, 0.0, 0.8738, 1.0, 0.1904, 1.0, 0.1911, 1.0, 0.1911, 1.0, 0.1904, 0.0, 0.4917, 0.0, 0.4886, 0.0, 0.4886, 0.0, 0.4917, 0.0, 0.1911, 0.0, 0.1904, 0.0, 0.1904, 0.0, 0.1911, 1.0, 0.8649, 1.0, 0.8695, 1.0, 0.8695, 1.0, 0.8649, 1.0, 0.4857, 1.0, 0.4886, 1.0, 0.4886, 1.0, 0.4857, 0.0, 0.8695, 0.0, 0.8649, 0.0, 0.8649, 0.0, 0.8695, 1.0, 0.1899, 1.0, 0.1904, 1.0, 0.1904, 1.0, 0.1899, 0.0, 0.4886, 0.0, 0.4857, 0.0, 0.4857, 0.0, 0.4886, 0.0, 0.1904, 0.0, 0.1899, 0.0, 0.1899, 0.0, 0.1904, 1.0, 0.8601, 1.0, 0.8649, 1.0, 0.8649, 1.0, 0.8601, 1.0, 0.4831, 1.0, 0.4857, 1.0, 0.4857, 1.0, 0.4831, 0.0, 0.8649, 0.0, 0.8601, 0.0, 0.8601, 0.0, 0.8649, 1.0, 0.1896, 1.0, 0.1899, 1.0, 0.1899, 1.0, 0.1896, 0.0, 0.4857, 0.0, 0.4831, 0.0, 0.4831, 0.0, 0.4857, 0.0, 0.1899, 0.0, 0.1896, 0.0, 0.1896, 0.0, 0.1899, 1.0, 0.855, 1.0, 0.8601, 1.0, 0.8601, 1.0, 0.855, 1.0, 0.4809, 1.0, 0.4831, 1.0, 0.4831, 1.0, 0.4809, 0.0, 0.8601, 0.0, 0.855, 0.0, 0.855, 0.0, 0.8601, 1.0, 0.1763, 1.0, 0.1896, 1.0, 0.1896, 1.0, 0.1763, 0.0, 0.4831, 0.0, 0.4809, 0.0, 0.4809, 0.0, 0.4831, 0.0, 0.1896, 0.0, 0.1763, 0.0, 0.1763, 0.0, 0.1896, 1.0, 0.8496, 1.0, 0.855, 1.0, 0.855, 1.0, 0.8496, 1.0, 0.4789, 1.0, 0.4809, 1.0, 0.4809, 1.0, 0.4789, 0.0, 0.855, 0.0, 0.8496, 0.0, 0.8496, 0.0, 0.855, 1.0, 0.1596, 1.0, 0.1763, 1.0, 0.1763, 1.0, 0.1596, 0.0, 0.4809, 0.0, 0.4789, 0.0, 0.4789, 0.0, 0.4809, 0.0, 0.1763, 0.0, 0.1596, 0.0, 0.1596, 0.0, 0.1763, 0.0, 0.9387, 0.0, 0.9387, 0.0, 0.9387, 0.0, 0.9387, 1.0, 0.4773, 1.0, 0.4789, 1.0, 0.4789, 1.0, 0.4773, 1.0, 0.9387, 1.0, 0.9387, 1.0, 0.9387, 1.0, 0.9387, 1.0, 0.1593, 1.0, 0.1596, 1.0, 0.1596, 1.0, 0.1593, 0.0, 0.4789, 0.0, 0.4773, 0.0, 0.4773, 0.0, 0.4789, 1.0, 0.8451, 1.0, 0.8496, 1.0, 0.8496, 1.0, 0.8451, 0.0, 0.1596, 0.0, 0.1593, 0.0, 0.1593, 0.0, 0.1596, 1.0, 0.476, 1.0, 0.4773, 1.0, 0.4773, 1.0, 0.476, 0.0, 0.8496, 0.0, 0.8451, 0.0, 0.8451, 0.0, 0.8496, 1.0, 0.1586, 1.0, 0.1593, 1.0, 0.1593, 1.0, 0.1586, 0.0, 0.4773, 0.0, 0.476, 0.0, 0.476, 0.0, 0.4773, 0.0, 0.1593, 0.0, 0.1586, 0.0, 0.1586, 0.0, 0.1593, 1.0, 0.841, 1.0, 0.8451, 1.0, 0.8451, 1.0, 0.841, 1.0, 0.4751, 1.0, 0.476, 1.0, 0.476, 1.0, 0.4751, 0.0, 0.8451, 0.0, 0.841, 0.0, 0.841, 0.0, 0.8451, 1.0, 0.1578, 1.0, 0.1586, 1.0, 0.1586, 1.0, 0.1578, 0.0, 0.476, 0.0, 0.4751, 0.0, 0.4751, 0.0, 0.476, 0.0, 0.1586, 0.0, 0.1578, 0.0, 0.1578, 0.0, 0.1586, 1.0, 0.8374, 1.0, 0.841, 1.0, 0.841, 1.0, 0.8374, 1.0, 0.4745, 1.0, 0.4751, 1.0, 0.4751, 1.0, 0.4745, 0.0, 0.841, 0.0, 0.8374, 0.0, 0.8374, 0.0, 0.841, 1.0, 0.1567, 1.0, 0.1578, 1.0, 0.1578, 1.0, 0.1567, 0.0, 0.4751, 0.0, 0.4745, 0.0, 0.4745, 0.0, 0.4751, 0.0, 0.1578, 0.0, 0.1567, 0.0, 0.1567, 0.0, 0.1578, 1.0, 0.8343, 1.0, 0.8374, 1.0, 0.8374, 1.0, 0.8343, 1.0, 0.45, 1.0, 0.4745, 1.0, 0.4745, 1.0, 0.45, 0.0, 0.8374, 0.0, 0.8343, 0.0, 0.8343, 0.0, 0.8374, 1.0, 0.1554, 1.0, 0.1567, 1.0, 0.1567, 1.0, 0.1554, 0.0, 0.4745, 0.0, 0.45, 0.0, 0.45, 0.0, 0.4745, 0.0, 0.1567, 0.0, 0.1554, 0.0, 0.1554, 0.0, 0.1567, 1.0, 0.8317, 1.0, 0.8343, 1.0, 0.8343, 1.0, 0.8317, 1.0, 0.4326, 1.0, 0.45, 1.0, 0.45, 1.0, 0.4326, 0.0, 0.8343, 0.0, 0.8317, 0.0, 0.8317, 0.0, 0.8343, 1.0, 0.1538, 1.0, 0.1554, 1.0, 0.1554, 1.0, 0.1538, 0.0, 0.45, 0.0, 0.4326, 0.0, 0.4326, 0.0, 0.45, 0.0, 0.1554, 0.0, 0.1538, 0.0, 0.1538, 0.0, 0.1554, 1.0, 0.8297, 1.0, 0.8317, 1.0, 0.8317, 1.0, 0.8297, 1.0, 0.4322, 1.0, 0.4326, 1.0, 0.4326, 1.0, 0.4322, 0.0, 0.8317, 0.0, 0.8297, 0.0, 0.8297, 0.0, 0.8317, 1.0, 0.1521, 1.0, 0.1538, 1.0, 0.1538, 1.0, 0.1521, 0.0, 0.4326, 0.0, 0.4322, 0.0, 0.4322, 0.0, 0.4326, 0.0, 0.1538, 0.0, 0.1521, 0.0, 0.1521, 0.0, 0.1538, 1.0, 0.8281, 1.0, 0.8297, 1.0, 0.8297, 1.0, 0.8281, 1.0, 0.4316, 1.0, 0.4322, 1.0, 0.4322, 1.0, 0.4316, 0.0, 0.8297, 0.0, 0.8281, 0.0, 0.8281, 0.0, 0.8297, 1.0, 0.1501, 1.0, 0.1521, 1.0, 0.1521, 1.0, 0.1501, 0.0, 0.4322, 0.0, 0.4316, 0.0, 0.4316, 0.0, 0.4322, 0.0, 0.1521, 0.0, 0.1501, 0.0, 0.1501, 0.0, 0.1521, 1.0, 0.8272, 1.0, 0.8281, 1.0, 0.8281, 1.0, 0.8272, 1.0, 0.4306, 1.0, 0.4316, 1.0, 0.4316, 1.0, 0.4306, 0.0, 0.8281, 0.0, 0.8272, 0.0, 0.8272, 0.0, 0.8281, 1.0, 0.148, 1.0, 0.1501, 1.0, 0.1501, 1.0, 0.148, 0.0, 0.4316, 0.0, 0.4306, 0.0, 0.4306, 0.0, 0.4316, 0.0, 0.1501, 0.0, 0.148, 0.0, 0.148, 0.0, 0.1501, 1.0, 0.8268, 1.0, 0.8272, 1.0, 0.8272, 1.0, 0.8268, 1.0, 0.4295, 1.0, 0.4306, 1.0, 0.4306, 1.0, 0.4295, 0.0, 0.8272, 0.0, 0.8268, 0.0, 0.8268, 0.0, 0.8272, 0.0, 0.2545, 0.0, 0.1988, 0.0, 0.1988, 0.0, 0.2545, 0.0, 0.4306, 0.0, 0.4295, 0.0, 0.4295, 0.0, 0.4306, 1.0, 0.1988, 1.0, 0.2545, 1.0, 0.2545, 1.0, 0.1988, 1.0, 0.7893, 1.0, 0.8268, 1.0, 0.8268, 1.0, 0.7893, 1.0, 0.08492, 1.0, 0.08705, 1.0, 0.08705, 1.0, 0.08492, 1.0, 0.4281, 1.0, 0.4295, 1.0, 0.4295, 1.0, 0.4281, 0.0, 0.8268, 0.0, 0.7893, 0.0, 0.7893, 0.0, 0.8268, 0.0, 0.4295, 0.0, 0.4281, 0.0, 0.4281, 0.0, 0.4295, 0.0, 0.08705, 0.0, 0.08492, 0.0, 0.08492, 0.0, 0.08705, 1.0, 0.7812, 1.0, 0.7893, 1.0, 0.7893, 1.0, 0.7812, 1.0, 0.4265, 1.0, 0.4281, 1.0, 0.4281, 1.0, 0.4265, 0.0, 0.7893, 0.0, 0.7812, 0.0, 0.7812, 0.0, 0.7893, 1.0, 0.08298, 1.0, 0.08492, 1.0, 0.08492, 1.0, 0.08298, 0.0, 0.4281, 0.0, 0.4265, 0.0, 0.4265, 0.0, 0.4281, 0.0, 0.08492, 0.0, 0.08298, 0.0, 0.08298, 0.0, 0.08492, 1.0, 0.7809, 1.0, 0.7812, 1.0, 0.7812, 1.0, 0.7809, 1.0, 0.4247, 1.0, 0.4265, 1.0, 0.4265, 1.0, 0.4247, 0.0, 0.7812, 0.0, 0.7809, 0.0, 0.7809, 0.0, 0.7812, 1.0, 0.08123, 1.0, 0.08298, 1.0, 0.08298, 1.0, 0.08123, 0.0, 0.4265, 0.0, 0.4247, 0.0, 0.4247, 0.0, 0.4265, 0.0, 0.08298, 0.0, 0.08123, 0.0, 0.08123, 0.0, 0.08298, 1.0, 0.7805, 1.0, 0.7809, 1.0, 0.7809, 1.0, 0.7805])
me_x.materials.append(mat_x)
me_x.use_remesh_fix_poles = True
me_x.use_remesh_preserve_attributes = False
me_x.use_mirror_vertex_groups = False
me_x.update()

# ---- objects
ob_x = bpy.data.objects.new('Плоскость', me_x)

# ---- transforms, parenting, visibility, modifiers, constraints
ob_x.location = (0.0, 0.0, 0.0)
ob_x.scale = (2.0, 40.0, 1.0)
ob_x.lineart.crease_threshold = 0.0

# ---- collection membership
col_collection.objects.link(ob_x)

# ---- scene / render settings (as saved in the file)
scene.frame_start = 1; scene.frame_end = 250; scene.frame_set(1)
scene.render.engine = 'BLENDER_EEVEE_NEXT'
scene.cycles.use_denoising = False
scene.cycles.samples = 128
scene.cycles.sampling_pattern = 'TABULATED_SOBOL'
scene.cycles.use_adaptive_sampling = False
scene.cycles.use_light_tree = False
scene.view_settings.view_transform = 'Filmic'
bpy.context.view_layer.update()

# ---- added for rendering (the .blend has no active camera and no usable light): camera, sun
cam_auto = bpy.data.cameras.new('AutoCamera')
cam_auto.lens = 50.0
cam_auto.sensor_width = 36.0
cam_auto.clip_end = 1495.38
ob_auto_camera = bpy.data.objects.new('AutoCamera', cam_auto)
scene.collection.objects.link(ob_auto_camera)
ob_auto_camera.location = (85.2069, -96.381, 64.6331)
ob_auto_camera.rotation_euler = (1.09748, -7.21219e-08, 0.694738)
scene.camera = ob_auto_camera
light_auto_sun = bpy.data.lights.new('AutoSun', 'SUN')
light_auto_sun.energy = 3.0
light_auto_sun.angle = 0.0523599
ob_auto_sun = bpy.data.objects.new('AutoSun', light_auto_sun)
scene.collection.objects.link(ob_auto_sun)
ob_auto_sun.rotation_euler = (0.872665, 0.174533, 0.523599)
bpy.context.view_layer.update()
